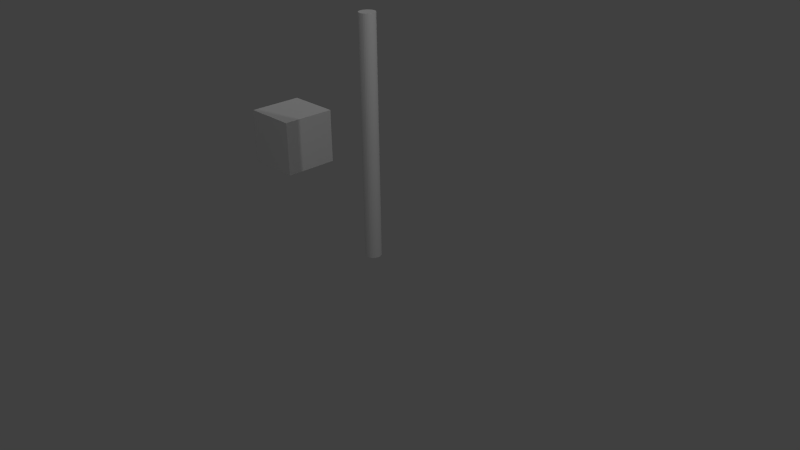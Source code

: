 # Source: testi_01.blend  (saved by Blender 2.74.0; exported with 4.5.12 LTS)
import bpy
from mathutils import Matrix  # noqa: F401  (used for matrix-valued properties, if any)

bpy.ops.wm.read_factory_settings(use_empty=True)
scene = bpy.context.scene
scene.name = 'Scene'

# ---- collections
col_collection_1 = bpy.data.collections.new('Collection 1'); scene.collection.children.link(col_collection_1)
col_collection_2 = bpy.data.collections.new('Collection 2'); scene.collection.children.link(col_collection_2)

# ---- world
world_world = bpy.data.worlds.new('World'); scene.world = world_world
world_world.color = (0.05088, 0.05088, 0.05088)
world_world.use_sun_shadow = False
world_world.sun_shadow_jitter_overblur = 0.0
world_world.cycles.sampling_method = 'MANUAL'
world_world.cycles.sample_map_resolution = 256

# ---- cameras
cam_camera = bpy.data.cameras.new('Camera')
cam_camera.clip_end = 100.0
cam_camera.lens = 35.0
cam_camera.sensor_width = 32.0
cam_camera.sensor_height = 18.0
cam_camera.ortho_scale = 7.314
cam_camera.dof.focus_distance = 0.0
cam_camera.dof.aperture_fstop = 128.0

# ---- lights
light_lamp_002 = bpy.data.lights.new('Lamp.002', 'POINT')
light_lamp_002.transmission_factor = 0.0
light_lamp_002.cutoff_distance = 30.0
light_lamp_002.energy = 100.0
light_lamp_002.shadow_buffer_clip_start = 1.001
light_lamp_002.shadow_soft_size = 0.1
light_lamp_002.shadow_maximum_resolution = 0.006
light_lamp_002.use_absolute_resolution = True
light_lamp_002.cycles.use_multiple_importance_sampling = False
light_lamp_001 = bpy.data.lights.new('Lamp.001', 'POINT')
light_lamp_001.transmission_factor = 0.0
light_lamp_001.cutoff_distance = 30.0
light_lamp_001.energy = 100.0
light_lamp_001.shadow_buffer_clip_start = 1.001
light_lamp_001.shadow_soft_size = 0.1
light_lamp_001.shadow_maximum_resolution = 0.006
light_lamp_001.use_absolute_resolution = True
light_lamp_001.cycles.use_multiple_importance_sampling = False
light_lamp = bpy.data.lights.new('Lamp', 'POINT')
light_lamp.transmission_factor = 0.0
light_lamp.cutoff_distance = 30.0
light_lamp.energy = 100.0
light_lamp.shadow_buffer_clip_start = 1.001
light_lamp.shadow_soft_size = 0.1
light_lamp.shadow_maximum_resolution = 0.006
light_lamp.use_absolute_resolution = True
light_lamp.cycles.use_multiple_importance_sampling = False

# ---- meshes
me_cube_001 = bpy.data.meshes.new('Cube.001')
me_cube_001.from_pydata([(-0.3626, -0.3626, -0.3626), (-0.3626, -0.3626, 0.3626), (-0.3626, 0.3626, -0.3626), (-0.3626, 0.3626, 0.3626), (0.3626, -0.3626, -0.3626), (0.3626, -0.3626, 0.3626), (0.3626, 0.3626, -0.3626), (0.3626, 0.3626, 0.3626)], [], [(1, 3, 2, 0), (3, 7, 6, 2), (7, 5, 4, 6), (5, 1, 0, 4), (0, 2, 6, 4), (5, 7, 3, 1)])
me_cube_001.use_remesh_preserve_volume = False
me_cube_001.use_remesh_preserve_attributes = False
me_cube_001.use_mirror_vertex_groups = False
me_cube_001.update()
me_cylinder = bpy.data.meshes.new('Cylinder')
me_cylinder.from_pydata([(4.795e-08, 0.1045, -0.000638), (4.795e-08, 0.1045, 3.107), (0.02039, 0.1025, -0.000638), (0.02039, 0.1025, 3.107), (0.03999, 0.09655, -0.000638), (0.03999, 0.09655, 3.107), (0.05806, 0.08689, -0.000638), (0.05806, 0.08689, 3.107), (0.0739, 0.0739, -0.000638), (0.0739, 0.0739, 3.107), (0.08689, 0.05806, -0.000638), (0.08689, 0.05806, 3.107), (0.09655, 0.03999, -0.000638), (0.09655, 0.03999, 3.107), (0.1025, 0.02039, -0.000638), (0.1025, 0.02039, 3.107), (0.1045, 2.931e-07, -0.000638), (0.1045, 2.931e-07, 3.107), (0.1025, -0.02039, -0.000638), (0.1025, -0.02039, 3.107), (0.09655, -0.03999, -0.000638), (0.09655, -0.03999, 3.107), (0.08689, -0.05806, -0.000638), (0.08689, -0.05806, 3.107), (0.0739, -0.0739, -0.000638), (0.0739, -0.0739, 3.107), (0.05806, -0.08689, -0.000638), (0.05806, -0.08689, 3.107), (0.03999, -0.09655, -0.000638), (0.03999, -0.09655, 3.107), (0.02039, -0.1025, -0.000638), (0.02039, -0.1025, 3.107), (1.39e-08, -0.1045, -0.000638), (1.39e-08, -0.1045, 3.107), (-0.02039, -0.1025, -0.000638), (-0.02039, -0.1025, 3.107), (-0.03999, -0.09655, -0.000638), (-0.03999, -0.09655, 3.107), (-0.05806, -0.08689, -0.000638), (-0.05806, -0.08689, 3.107), (-0.0739, -0.0739, -0.000638), (-0.0739, -0.0739, 3.107), (-0.08689, -0.05806, -0.000638), (-0.08689, -0.05806, 3.107), (-0.09655, -0.03999, -0.000638), (-0.09655, -0.03999, 3.107), (-0.1025, -0.02039, -0.000638), (-0.1025, -0.02039, 3.107), (-0.1045, 3.861e-07, -0.000638), (-0.1045, 3.861e-07, 3.107), (-0.1025, 0.02039, -0.000638), (-0.1025, 0.02039, 3.107), (-0.09655, 0.03999, -0.000638), (-0.09655, 0.03999, 3.107), (-0.08689, 0.05806, -0.000638), (-0.08689, 0.05806, 3.107), (-0.0739, 0.0739, -0.000638), (-0.0739, 0.0739, 3.107), (-0.05806, 0.08689, -0.000638), (-0.05806, 0.08689, 3.107), (-0.03999, 0.09655, -0.000638), (-0.03999, 0.09655, 3.107), (-0.02039, 0.1025, -0.000638), (-0.02039, 0.1025, 3.107), (4.795e-08, 0.1045, 0.08336), (4.795e-08, 0.1045, 0.1674), (4.795e-08, 0.1045, 0.2514), (4.795e-08, 0.1045, 0.3354), (4.795e-08, 0.1045, 0.4194), (4.795e-08, 0.1045, 0.5034), (4.795e-08, 0.1045, 0.5874), (4.795e-08, 0.1045, 0.6714), (4.795e-08, 0.1045, 0.7554), (4.795e-08, 0.1045, 0.8394), (4.795e-08, 0.1045, 0.9234), (4.795e-08, 0.1045, 1.007), (4.795e-08, 0.1045, 1.091), (4.795e-08, 0.1045, 1.175), (4.795e-08, 0.1045, 1.259), (4.795e-08, 0.1045, 1.343), (4.795e-08, 0.1045, 1.427), (4.795e-08, 0.1045, 1.511), (4.795e-08, 0.1045, 1.595), (4.795e-08, 0.1045, 1.679), (4.795e-08, 0.1045, 1.763), (4.795e-08, 0.1045, 1.847), (4.795e-08, 0.1045, 1.931), (4.795e-08, 0.1045, 2.015), (4.795e-08, 0.1045, 2.099), (4.795e-08, 0.1045, 2.183), (4.795e-08, 0.1045, 2.267), (4.795e-08, 0.1045, 2.351), (4.795e-08, 0.1045, 2.435), (4.795e-08, 0.1045, 2.519), (4.795e-08, 0.1045, 2.603), (4.795e-08, 0.1045, 2.687), (4.795e-08, 0.1045, 2.771), (4.795e-08, 0.1045, 2.855), (4.795e-08, 0.1045, 2.939), (4.795e-08, 0.1045, 3.023), (0.02039, 0.1025, 3.023), (0.02039, 0.1025, 2.939), (0.02039, 0.1025, 2.855), (0.02039, 0.1025, 2.771), (0.02039, 0.1025, 2.687), (0.02039, 0.1025, 2.603), (0.02039, 0.1025, 2.519), (0.02039, 0.1025, 2.435), (0.02039, 0.1025, 2.351), (0.02039, 0.1025, 2.267), (0.02039, 0.1025, 2.183), (0.02039, 0.1025, 2.099), (0.02039, 0.1025, 2.015), (0.02039, 0.1025, 1.931), (0.02039, 0.1025, 1.847), (0.02039, 0.1025, 1.763), (0.02039, 0.1025, 1.679), (0.02039, 0.1025, 1.595), (0.02039, 0.1025, 1.511), (0.02039, 0.1025, 1.427), (0.02039, 0.1025, 1.343), (0.02039, 0.1025, 1.259), (0.02039, 0.1025, 1.175), (0.02039, 0.1025, 1.091), (0.02039, 0.1025, 1.007), (0.02039, 0.1025, 0.9234), (0.02039, 0.1025, 0.8394), (0.02039, 0.1025, 0.7554), (0.02039, 0.1025, 0.6714), (0.02039, 0.1025, 0.5874), (0.02039, 0.1025, 0.5034), (0.02039, 0.1025, 0.4194), (0.02039, 0.1025, 0.3354), (0.02039, 0.1025, 0.2514), (0.02039, 0.1025, 0.1674), (0.02039, 0.1025, 0.08336), (0.03999, 0.09655, 3.023), (0.03999, 0.09655, 2.939), (0.03999, 0.09655, 2.855), (0.03999, 0.09655, 2.771), (0.03999, 0.09655, 2.687), (0.03999, 0.09655, 2.603), (0.03999, 0.09655, 2.519), (0.03999, 0.09655, 2.435), (0.03999, 0.09655, 2.351), (0.03999, 0.09655, 2.267), (0.03999, 0.09655, 2.183), (0.03999, 0.09655, 2.099), (0.03999, 0.09655, 2.015), (0.03999, 0.09655, 1.931), (0.03999, 0.09655, 1.847), (0.03999, 0.09655, 1.763), (0.03999, 0.09655, 1.679), (0.03999, 0.09655, 1.595), (0.03999, 0.09655, 1.511), (0.03999, 0.09655, 1.427), (0.03999, 0.09655, 1.343), (0.03999, 0.09655, 1.259), (0.03999, 0.09655, 1.175), (0.03999, 0.09655, 1.091), (0.03999, 0.09655, 1.007), (0.03999, 0.09655, 0.9234), (0.03999, 0.09655, 0.8394), (0.03999, 0.09655, 0.7554), (0.03999, 0.09655, 0.6714), (0.03999, 0.09655, 0.5874), (0.03999, 0.09655, 0.5034), (0.03999, 0.09655, 0.4194), (0.03999, 0.09655, 0.3354), (0.03999, 0.09655, 0.2514), (0.03999, 0.09655, 0.1674), (0.03999, 0.09655, 0.08336), (0.05806, 0.08689, 3.023), (0.05806, 0.08689, 2.939), (0.05806, 0.08689, 2.855), (0.05806, 0.08689, 2.771), (0.05806, 0.08689, 2.687), (0.05806, 0.08689, 2.603), (0.05806, 0.08689, 2.519), (0.05806, 0.08689, 2.435), (0.05806, 0.08689, 2.351), (0.05806, 0.08689, 2.267), (0.05806, 0.08689, 2.183), (0.05806, 0.08689, 2.099), (0.05806, 0.08689, 2.015), (0.05806, 0.08689, 1.931), (0.05806, 0.08689, 1.847), (0.05806, 0.08689, 1.763), (0.05806, 0.08689, 1.679), (0.05806, 0.08689, 1.595), (0.05806, 0.08689, 1.511), (0.05806, 0.08689, 1.427), (0.05806, 0.08689, 1.343), (0.05806, 0.08689, 1.259), (0.05806, 0.08689, 1.175), (0.05806, 0.08689, 1.091), (0.05806, 0.08689, 1.007), (0.05806, 0.08689, 0.9234), (0.05806, 0.08689, 0.8394), (0.05806, 0.08689, 0.7554), (0.05806, 0.08689, 0.6714), (0.05806, 0.08689, 0.5874), (0.05806, 0.08689, 0.5034), (0.05806, 0.08689, 0.4194), (0.05806, 0.08689, 0.3354), (0.05806, 0.08689, 0.2514), (0.05806, 0.08689, 0.1674), (0.05806, 0.08689, 0.08336), (0.0739, 0.0739, 3.023), (0.0739, 0.0739, 2.939), (0.0739, 0.0739, 2.855), (0.0739, 0.0739, 2.771), (0.0739, 0.0739, 2.687), (0.0739, 0.0739, 2.603), (0.0739, 0.0739, 2.519), (0.0739, 0.0739, 2.435), (0.0739, 0.0739, 2.351), (0.0739, 0.0739, 2.267), (0.0739, 0.0739, 2.183), (0.0739, 0.0739, 2.099), (0.0739, 0.0739, 2.015), (0.0739, 0.0739, 1.931), (0.0739, 0.0739, 1.847), (0.0739, 0.0739, 1.763), (0.0739, 0.0739, 1.679), (0.0739, 0.0739, 1.595), (0.0739, 0.0739, 1.511), (0.0739, 0.0739, 1.427), (0.0739, 0.0739, 1.343), (0.0739, 0.0739, 1.259), (0.0739, 0.0739, 1.175), (0.0739, 0.0739, 1.091), (0.0739, 0.0739, 1.007), (0.0739, 0.0739, 0.9234), (0.0739, 0.0739, 0.8394), (0.0739, 0.0739, 0.7554), (0.0739, 0.0739, 0.6714), (0.0739, 0.0739, 0.5874), (0.0739, 0.0739, 0.5034), (0.0739, 0.0739, 0.4194), (0.0739, 0.0739, 0.3354), (0.0739, 0.0739, 0.2514), (0.0739, 0.0739, 0.1674), (0.0739, 0.0739, 0.08336), (0.08689, 0.05806, 3.023), (0.08689, 0.05806, 2.939), (0.08689, 0.05806, 2.855), (0.08689, 0.05806, 2.771), (0.08689, 0.05806, 2.687), (0.08689, 0.05806, 2.603), (0.08689, 0.05806, 2.519), (0.08689, 0.05806, 2.435), (0.08689, 0.05806, 2.351), (0.08689, 0.05806, 2.267), (0.08689, 0.05806, 2.183), (0.08689, 0.05806, 2.099), (0.08689, 0.05806, 2.015), (0.08689, 0.05806, 1.931), (0.08689, 0.05806, 1.847), (0.08689, 0.05806, 1.763), (0.08689, 0.05806, 1.679), (0.08689, 0.05806, 1.595), (0.08689, 0.05806, 1.511), (0.08689, 0.05806, 1.427), (0.08689, 0.05806, 1.343), (0.08689, 0.05806, 1.259), (0.08689, 0.05806, 1.175), (0.08689, 0.05806, 1.091), (0.08689, 0.05806, 1.007), (0.08689, 0.05806, 0.9234), (0.08689, 0.05806, 0.8394), (0.08689, 0.05806, 0.7554), (0.08689, 0.05806, 0.6714), (0.08689, 0.05806, 0.5874), (0.08689, 0.05806, 0.5034), (0.08689, 0.05806, 0.4194), (0.08689, 0.05806, 0.3354), (0.08689, 0.05806, 0.2514), (0.08689, 0.05806, 0.1674), (0.08689, 0.05806, 0.08336), (0.09655, 0.03999, 3.023), (0.09655, 0.03999, 2.939), (0.09655, 0.03999, 2.855), (0.09655, 0.03999, 2.771), (0.09655, 0.03999, 2.687), (0.09655, 0.03999, 2.603), (0.09655, 0.03999, 2.519), (0.09655, 0.03999, 2.435), (0.09655, 0.03999, 2.351), (0.09655, 0.03999, 2.267), (0.09655, 0.03999, 2.183), (0.09655, 0.03999, 2.099), (0.09655, 0.03999, 2.015), (0.09655, 0.03999, 1.931), (0.09655, 0.03999, 1.847), (0.09655, 0.03999, 1.763), (0.09655, 0.03999, 1.679), (0.09655, 0.03999, 1.595), (0.09655, 0.03999, 1.511), (0.09655, 0.03999, 1.427), (0.09655, 0.03999, 1.343), (0.09655, 0.03999, 1.259), (0.09655, 0.03999, 1.175), (0.09655, 0.03999, 1.091), (0.09655, 0.03999, 1.007), (0.09655, 0.03999, 0.9234), (0.09655, 0.03999, 0.8394), (0.09655, 0.03999, 0.7554), (0.09655, 0.03999, 0.6714), (0.09655, 0.03999, 0.5874), (0.09655, 0.03999, 0.5034), (0.09655, 0.03999, 0.4194), (0.09655, 0.03999, 0.3354), (0.09655, 0.03999, 0.2514), (0.09655, 0.03999, 0.1674), (0.09655, 0.03999, 0.08336), (0.1025, 0.02039, 3.023), (0.1025, 0.02039, 2.939), (0.1025, 0.02039, 2.855), (0.1025, 0.02039, 2.771), (0.1025, 0.02039, 2.687), (0.1025, 0.02039, 2.603), (0.1025, 0.02039, 2.519), (0.1025, 0.02039, 2.435), (0.1025, 0.02039, 2.351), (0.1025, 0.02039, 2.267), (0.1025, 0.02039, 2.183), (0.1025, 0.02039, 2.099), (0.1025, 0.02039, 2.015), (0.1025, 0.02039, 1.931), (0.1025, 0.02039, 1.847), (0.1025, 0.02039, 1.763), (0.1025, 0.02039, 1.679), (0.1025, 0.02039, 1.595), (0.1025, 0.02039, 1.511), (0.1025, 0.02039, 1.427), (0.1025, 0.02039, 1.343), (0.1025, 0.02039, 1.259), (0.1025, 0.02039, 1.175), (0.1025, 0.02039, 1.091), (0.1025, 0.02039, 1.007), (0.1025, 0.02039, 0.9234), (0.1025, 0.02039, 0.8394), (0.1025, 0.02039, 0.7554), (0.1025, 0.02039, 0.6714), (0.1025, 0.02039, 0.5874), (0.1025, 0.02039, 0.5034), (0.1025, 0.02039, 0.4194), (0.1025, 0.02039, 0.3354), (0.1025, 0.02039, 0.2514), (0.1025, 0.02039, 0.1674), (0.1025, 0.02039, 0.08336), (0.1045, 2.931e-07, 3.023), (0.1045, 2.931e-07, 2.939), (0.1045, 2.931e-07, 2.855), (0.1045, 2.931e-07, 2.771), (0.1045, 2.931e-07, 2.687), (0.1045, 2.931e-07, 2.603), (0.1045, 2.931e-07, 2.519), (0.1045, 2.931e-07, 2.435), (0.1045, 2.931e-07, 2.351), (0.1045, 2.931e-07, 2.267), (0.1045, 2.931e-07, 2.183), (0.1045, 2.931e-07, 2.099), (0.1045, 2.931e-07, 2.015), (0.1045, 2.931e-07, 1.931), (0.1045, 2.931e-07, 1.847), (0.1045, 2.931e-07, 1.763), (0.1045, 2.931e-07, 1.679), (0.1045, 2.931e-07, 1.595), (0.1045, 2.931e-07, 1.511), (0.1045, 2.931e-07, 1.427), (0.1045, 2.931e-07, 1.343), (0.1045, 2.931e-07, 1.259), (0.1045, 2.931e-07, 1.175), (0.1045, 2.931e-07, 1.091), (0.1045, 2.931e-07, 1.007), (0.1045, 2.931e-07, 0.9234), (0.1045, 2.931e-07, 0.8394), (0.1045, 2.931e-07, 0.7554), (0.1045, 2.931e-07, 0.6714), (0.1045, 2.931e-07, 0.5874), (0.1045, 2.931e-07, 0.5034), (0.1045, 2.931e-07, 0.4194), (0.1045, 2.931e-07, 0.3354), (0.1045, 2.931e-07, 0.2514), (0.1045, 2.931e-07, 0.1674), (0.1045, 2.931e-07, 0.08336), (0.1025, -0.02039, 3.023), (0.1025, -0.02039, 2.939), (0.1025, -0.02039, 2.855), (0.1025, -0.02039, 2.771), (0.1025, -0.02039, 2.687), (0.1025, -0.02039, 2.603), (0.1025, -0.02039, 2.519), (0.1025, -0.02039, 2.435), (0.1025, -0.02039, 2.351), (0.1025, -0.02039, 2.267), (0.1025, -0.02039, 2.183), (0.1025, -0.02039, 2.099), (0.1025, -0.02039, 2.015), (0.1025, -0.02039, 1.931), (0.1025, -0.02039, 1.847), (0.1025, -0.02039, 1.763), (0.1025, -0.02039, 1.679), (0.1025, -0.02039, 1.595), (0.1025, -0.02039, 1.511), (0.1025, -0.02039, 1.427), (0.1025, -0.02039, 1.343), (0.1025, -0.02039, 1.259), (0.1025, -0.02039, 1.175), (0.1025, -0.02039, 1.091), (0.1025, -0.02039, 1.007), (0.1025, -0.02039, 0.9234), (0.1025, -0.02039, 0.8394), (0.1025, -0.02039, 0.7554), (0.1025, -0.02039, 0.6714), (0.1025, -0.02039, 0.5874), (0.1025, -0.02039, 0.5034), (0.1025, -0.02039, 0.4194), (0.1025, -0.02039, 0.3354), (0.1025, -0.02039, 0.2514), (0.1025, -0.02039, 0.1674), (0.1025, -0.02039, 0.08336), (0.09655, -0.03999, 3.023), (0.09655, -0.03999, 2.939), (0.09655, -0.03999, 2.855), (0.09655, -0.03999, 2.771), (0.09655, -0.03999, 2.687), (0.09655, -0.03999, 2.603), (0.09655, -0.03999, 2.519), (0.09655, -0.03999, 2.435), (0.09655, -0.03999, 2.351), (0.09655, -0.03999, 2.267), (0.09655, -0.03999, 2.183), (0.09655, -0.03999, 2.099), (0.09655, -0.03999, 2.015), (0.09655, -0.03999, 1.931), (0.09655, -0.03999, 1.847), (0.09655, -0.03999, 1.763), (0.09655, -0.03999, 1.679), (0.09655, -0.03999, 1.595), (0.09655, -0.03999, 1.511), (0.09655, -0.03999, 1.427), (0.09655, -0.03999, 1.343), (0.09655, -0.03999, 1.259), (0.09655, -0.03999, 1.175), (0.09655, -0.03999, 1.091), (0.09655, -0.03999, 1.007), (0.09655, -0.03999, 0.9234), (0.09655, -0.03999, 0.8394), (0.09655, -0.03999, 0.7554), (0.09655, -0.03999, 0.6714), (0.09655, -0.03999, 0.5874), (0.09655, -0.03999, 0.5034), (0.09655, -0.03999, 0.4194), (0.09655, -0.03999, 0.3354), (0.09655, -0.03999, 0.2514), (0.09655, -0.03999, 0.1674), (0.09655, -0.03999, 0.08336), (0.08689, -0.05806, 3.023), (0.08689, -0.05806, 2.939), (0.08689, -0.05806, 2.855), (0.08689, -0.05806, 2.771), (0.08689, -0.05806, 2.687), (0.08689, -0.05806, 2.603), (0.08689, -0.05806, 2.519), (0.08689, -0.05806, 2.435), (0.08689, -0.05806, 2.351), (0.08689, -0.05806, 2.267), (0.08689, -0.05806, 2.183), (0.08689, -0.05806, 2.099), (0.08689, -0.05806, 2.015), (0.08689, -0.05806, 1.931), (0.08689, -0.05806, 1.847), (0.08689, -0.05806, 1.763), (0.08689, -0.05806, 1.679), (0.08689, -0.05806, 1.595), (0.08689, -0.05806, 1.511), (0.08689, -0.05806, 1.427), (0.08689, -0.05806, 1.343), (0.08689, -0.05806, 1.259), (0.08689, -0.05806, 1.175), (0.08689, -0.05806, 1.091), (0.08689, -0.05806, 1.007), (0.08689, -0.05806, 0.9234), (0.08689, -0.05806, 0.8394), (0.08689, -0.05806, 0.7554), (0.08689, -0.05806, 0.6714), (0.08689, -0.05806, 0.5874), (0.08689, -0.05806, 0.5034), (0.08689, -0.05806, 0.4194), (0.08689, -0.05806, 0.3354), (0.08689, -0.05806, 0.2514), (0.08689, -0.05806, 0.1674), (0.08689, -0.05806, 0.08336), (0.0739, -0.0739, 3.023), (0.0739, -0.0739, 2.939), (0.0739, -0.0739, 2.855), (0.0739, -0.0739, 2.771), (0.0739, -0.0739, 2.687), (0.0739, -0.0739, 2.603), (0.0739, -0.0739, 2.519), (0.0739, -0.0739, 2.435), (0.0739, -0.0739, 2.351), (0.0739, -0.0739, 2.267), (0.0739, -0.0739, 2.183), (0.0739, -0.0739, 2.099), (0.0739, -0.0739, 2.015), (0.0739, -0.0739, 1.931), (0.0739, -0.0739, 1.847), (0.0739, -0.0739, 1.763), (0.0739, -0.0739, 1.679), (0.0739, -0.0739, 1.595), (0.0739, -0.0739, 1.511), (0.0739, -0.0739, 1.427), (0.0739, -0.0739, 1.343), (0.0739, -0.0739, 1.259), (0.0739, -0.0739, 1.175), (0.0739, -0.0739, 1.091), (0.0739, -0.0739, 1.007), (0.0739, -0.0739, 0.9234), (0.0739, -0.0739, 0.8394), (0.0739, -0.0739, 0.7554), (0.0739, -0.0739, 0.6714), (0.0739, -0.0739, 0.5874), (0.0739, -0.0739, 0.5034), (0.0739, -0.0739, 0.4194), (0.0739, -0.0739, 0.3354), (0.0739, -0.0739, 0.2514), (0.0739, -0.0739, 0.1674), (0.0739, -0.0739, 0.08336), (0.05806, -0.08689, 3.023), (0.05806, -0.08689, 2.939), (0.05806, -0.08689, 2.855), (0.05806, -0.08689, 2.771), (0.05806, -0.08689, 2.687), (0.05806, -0.08689, 2.603), (0.05806, -0.08689, 2.519), (0.05806, -0.08689, 2.435), (0.05806, -0.08689, 2.351), (0.05806, -0.08689, 2.267), (0.05806, -0.08689, 2.183), (0.05806, -0.08689, 2.099), (0.05806, -0.08689, 2.015), (0.05806, -0.08689, 1.931), (0.05806, -0.08689, 1.847), (0.05806, -0.08689, 1.763), (0.05806, -0.08689, 1.679), (0.05806, -0.08689, 1.595), (0.05806, -0.08689, 1.511), (0.05806, -0.08689, 1.427), (0.05806, -0.08689, 1.343), (0.05806, -0.08689, 1.259), (0.05806, -0.08689, 1.175), (0.05806, -0.08689, 1.091), (0.05806, -0.08689, 1.007), (0.05806, -0.08689, 0.9234), (0.05806, -0.08689, 0.8394), (0.05806, -0.08689, 0.7554), (0.05806, -0.08689, 0.6714), (0.05806, -0.08689, 0.5874), (0.05806, -0.08689, 0.5034), (0.05806, -0.08689, 0.4194), (0.05806, -0.08689, 0.3354), (0.05806, -0.08689, 0.2514), (0.05806, -0.08689, 0.1674), (0.05806, -0.08689, 0.08336), (0.03999, -0.09655, 3.023), (0.03999, -0.09655, 2.939), (0.03999, -0.09655, 2.855), (0.03999, -0.09655, 2.771), (0.03999, -0.09655, 2.687), (0.03999, -0.09655, 2.603), (0.03999, -0.09655, 2.519), (0.03999, -0.09655, 2.435), (0.03999, -0.09655, 2.351), (0.03999, -0.09655, 2.267), (0.03999, -0.09655, 2.183), (0.03999, -0.09655, 2.099), (0.03999, -0.09655, 2.015), (0.03999, -0.09655, 1.931), (0.03999, -0.09655, 1.847), (0.03999, -0.09655, 1.763), (0.03999, -0.09655, 1.679), (0.03999, -0.09655, 1.595), (0.03999, -0.09655, 1.511), (0.03999, -0.09655, 1.427), (0.03999, -0.09655, 1.343), (0.03999, -0.09655, 1.259), (0.03999, -0.09655, 1.175), (0.03999, -0.09655, 1.091), (0.03999, -0.09655, 1.007), (0.03999, -0.09655, 0.9234), (0.03999, -0.09655, 0.8394), (0.03999, -0.09655, 0.7554), (0.03999, -0.09655, 0.6714), (0.03999, -0.09655, 0.5874), (0.03999, -0.09655, 0.5034), (0.03999, -0.09655, 0.4194), (0.03999, -0.09655, 0.3354), (0.03999, -0.09655, 0.2514), (0.03999, -0.09655, 0.1674), (0.03999, -0.09655, 0.08336), (0.02039, -0.1025, 3.023), (0.02039, -0.1025, 2.939), (0.02039, -0.1025, 2.855), (0.02039, -0.1025, 2.771), (0.02039, -0.1025, 2.687), (0.02039, -0.1025, 2.603), (0.02039, -0.1025, 2.519), (0.02039, -0.1025, 2.435), (0.02039, -0.1025, 2.351), (0.02039, -0.1025, 2.267), (0.02039, -0.1025, 2.183), (0.02039, -0.1025, 2.099), (0.02039, -0.1025, 2.015), (0.02039, -0.1025, 1.931), (0.02039, -0.1025, 1.847), (0.02039, -0.1025, 1.763), (0.02039, -0.1025, 1.679), (0.02039, -0.1025, 1.595), (0.02039, -0.1025, 1.511), (0.02039, -0.1025, 1.427), (0.02039, -0.1025, 1.343), (0.02039, -0.1025, 1.259), (0.02039, -0.1025, 1.175), (0.02039, -0.1025, 1.091), (0.02039, -0.1025, 1.007), (0.02039, -0.1025, 0.9234), (0.02039, -0.1025, 0.8394), (0.02039, -0.1025, 0.7554), (0.02039, -0.1025, 0.6714), (0.02039, -0.1025, 0.5874), (0.02039, -0.1025, 0.5034), (0.02039, -0.1025, 0.4194), (0.02039, -0.1025, 0.3354), (0.02039, -0.1025, 0.2514), (0.02039, -0.1025, 0.1674), (0.02039, -0.1025, 0.08336), (1.39e-08, -0.1045, 3.023), (1.39e-08, -0.1045, 2.939), (1.39e-08, -0.1045, 2.855), (1.39e-08, -0.1045, 2.771), (1.39e-08, -0.1045, 2.687), (1.39e-08, -0.1045, 2.603), (1.39e-08, -0.1045, 2.519), (1.39e-08, -0.1045, 2.435), (1.39e-08, -0.1045, 2.351), (1.39e-08, -0.1045, 2.267), (1.39e-08, -0.1045, 2.183), (1.39e-08, -0.1045, 2.099), (1.39e-08, -0.1045, 2.015), (1.39e-08, -0.1045, 1.931), (1.39e-08, -0.1045, 1.847), (1.39e-08, -0.1045, 1.763), (1.39e-08, -0.1045, 1.679), (1.39e-08, -0.1045, 1.595), (1.39e-08, -0.1045, 1.511), (1.39e-08, -0.1045, 1.427), (1.39e-08, -0.1045, 1.343), (1.39e-08, -0.1045, 1.259), (1.39e-08, -0.1045, 1.175), (1.39e-08, -0.1045, 1.091), (1.39e-08, -0.1045, 1.007), (1.39e-08, -0.1045, 0.9234), (1.39e-08, -0.1045, 0.8394), (1.39e-08, -0.1045, 0.7554), (1.39e-08, -0.1045, 0.6714), (1.39e-08, -0.1045, 0.5874), (1.39e-08, -0.1045, 0.5034), (1.39e-08, -0.1045, 0.4194), (1.39e-08, -0.1045, 0.3354), (1.39e-08, -0.1045, 0.2514), (1.39e-08, -0.1045, 0.1674), (1.39e-08, -0.1045, 0.08336), (-0.02039, -0.1025, 3.023), (-0.02039, -0.1025, 2.939), (-0.02039, -0.1025, 2.855), (-0.02039, -0.1025, 2.771), (-0.02039, -0.1025, 2.687), (-0.02039, -0.1025, 2.603), (-0.02039, -0.1025, 2.519), (-0.02039, -0.1025, 2.435), (-0.02039, -0.1025, 2.351), (-0.02039, -0.1025, 2.267), (-0.02039, -0.1025, 2.183), (-0.02039, -0.1025, 2.099), (-0.02039, -0.1025, 2.015), (-0.02039, -0.1025, 1.931), (-0.02039, -0.1025, 1.847), (-0.02039, -0.1025, 1.763), (-0.02039, -0.1025, 1.679), (-0.02039, -0.1025, 1.595), (-0.02039, -0.1025, 1.511), (-0.02039, -0.1025, 1.427), (-0.02039, -0.1025, 1.343), (-0.02039, -0.1025, 1.259), (-0.02039, -0.1025, 1.175), (-0.02039, -0.1025, 1.091), (-0.02039, -0.1025, 1.007), (-0.02039, -0.1025, 0.9234), (-0.02039, -0.1025, 0.8394), (-0.02039, -0.1025, 0.7554), (-0.02039, -0.1025, 0.6714), (-0.02039, -0.1025, 0.5874), (-0.02039, -0.1025, 0.5034), (-0.02039, -0.1025, 0.4194), (-0.02039, -0.1025, 0.3354), (-0.02039, -0.1025, 0.2514), (-0.02039, -0.1025, 0.1674), (-0.02039, -0.1025, 0.08336), (-0.03999, -0.09655, 3.023), (-0.03999, -0.09655, 2.939), (-0.03999, -0.09655, 2.855), (-0.03999, -0.09655, 2.771), (-0.03999, -0.09655, 2.687), (-0.03999, -0.09655, 2.603), (-0.03999, -0.09655, 2.519), (-0.03999, -0.09655, 2.435), (-0.03999, -0.09655, 2.351), (-0.03999, -0.09655, 2.267), (-0.03999, -0.09655, 2.183), (-0.03999, -0.09655, 2.099), (-0.03999, -0.09655, 2.015), (-0.03999, -0.09655, 1.931), (-0.03999, -0.09655, 1.847), (-0.03999, -0.09655, 1.763), (-0.03999, -0.09655, 1.679), (-0.03999, -0.09655, 1.595), (-0.03999, -0.09655, 1.511), (-0.03999, -0.09655, 1.427), (-0.03999, -0.09655, 1.343), (-0.03999, -0.09655, 1.259), (-0.03999, -0.09655, 1.175), (-0.03999, -0.09655, 1.091), (-0.03999, -0.09655, 1.007), (-0.03999, -0.09655, 0.9234), (-0.03999, -0.09655, 0.8394), (-0.03999, -0.09655, 0.7554), (-0.03999, -0.09655, 0.6714), (-0.03999, -0.09655, 0.5874), (-0.03999, -0.09655, 0.5034), (-0.03999, -0.09655, 0.4194), (-0.03999, -0.09655, 0.3354), (-0.03999, -0.09655, 0.2514), (-0.03999, -0.09655, 0.1674), (-0.03999, -0.09655, 0.08336), (-0.05806, -0.08689, 3.023), (-0.05806, -0.08689, 2.939), (-0.05806, -0.08689, 2.855), (-0.05806, -0.08689, 2.771), (-0.05806, -0.08689, 2.687), (-0.05806, -0.08689, 2.603), (-0.05806, -0.08689, 2.519), (-0.05806, -0.08689, 2.435), (-0.05806, -0.08689, 2.351), (-0.05806, -0.08689, 2.267), (-0.05806, -0.08689, 2.183), (-0.05806, -0.08689, 2.099), (-0.05806, -0.08689, 2.015), (-0.05806, -0.08689, 1.931), (-0.05806, -0.08689, 1.847), (-0.05806, -0.08689, 1.763), (-0.05806, -0.08689, 1.679), (-0.05806, -0.08689, 1.595), (-0.05806, -0.08689, 1.511), (-0.05806, -0.08689, 1.427), (-0.05806, -0.08689, 1.343), (-0.05806, -0.08689, 1.259), (-0.05806, -0.08689, 1.175), (-0.05806, -0.08689, 1.091), (-0.05806, -0.08689, 1.007), (-0.05806, -0.08689, 0.9234), (-0.05806, -0.08689, 0.8394), (-0.05806, -0.08689, 0.7554), (-0.05806, -0.08689, 0.6714), (-0.05806, -0.08689, 0.5874), (-0.05806, -0.08689, 0.5034), (-0.05806, -0.08689, 0.4194), (-0.05806, -0.08689, 0.3354), (-0.05806, -0.08689, 0.2514), (-0.05806, -0.08689, 0.1674), (-0.05806, -0.08689, 0.08336), (-0.0739, -0.0739, 3.023), (-0.0739, -0.0739, 2.939), (-0.0739, -0.0739, 2.855), (-0.0739, -0.0739, 2.771), (-0.0739, -0.0739, 2.687), (-0.0739, -0.0739, 2.603), (-0.0739, -0.0739, 2.519), (-0.0739, -0.0739, 2.435), (-0.0739, -0.0739, 2.351), (-0.0739, -0.0739, 2.267), (-0.0739, -0.0739, 2.183), (-0.0739, -0.0739, 2.099), (-0.0739, -0.0739, 2.015), (-0.0739, -0.0739, 1.931), (-0.0739, -0.0739, 1.847), (-0.0739, -0.0739, 1.763), (-0.0739, -0.0739, 1.679), (-0.0739, -0.0739, 1.595), (-0.0739, -0.0739, 1.511), (-0.0739, -0.0739, 1.427), (-0.0739, -0.0739, 1.343), (-0.0739, -0.0739, 1.259), (-0.0739, -0.0739, 1.175), (-0.0739, -0.0739, 1.091), (-0.0739, -0.0739, 1.007), (-0.0739, -0.0739, 0.9234), (-0.0739, -0.0739, 0.8394), (-0.0739, -0.0739, 0.7554), (-0.0739, -0.0739, 0.6714), (-0.0739, -0.0739, 0.5874), (-0.0739, -0.0739, 0.5034), (-0.0739, -0.0739, 0.4194), (-0.0739, -0.0739, 0.3354), (-0.0739, -0.0739, 0.2514), (-0.0739, -0.0739, 0.1674), (-0.0739, -0.0739, 0.08336), (-0.08689, -0.05806, 3.023), (-0.08689, -0.05806, 2.939), (-0.08689, -0.05806, 2.855), (-0.08689, -0.05806, 2.771), (-0.08689, -0.05806, 2.687), (-0.08689, -0.05806, 2.603), (-0.08689, -0.05806, 2.519), (-0.08689, -0.05806, 2.435), (-0.08689, -0.05806, 2.351), (-0.08689, -0.05806, 2.267), (-0.08689, -0.05806, 2.183), (-0.08689, -0.05806, 2.099), (-0.08689, -0.05806, 2.015), (-0.08689, -0.05806, 1.931), (-0.08689, -0.05806, 1.847), (-0.08689, -0.05806, 1.763), (-0.08689, -0.05806, 1.679), (-0.08689, -0.05806, 1.595), (-0.08689, -0.05806, 1.511), (-0.08689, -0.05806, 1.427), (-0.08689, -0.05806, 1.343), (-0.08689, -0.05806, 1.259), (-0.08689, -0.05806, 1.175), (-0.08689, -0.05806, 1.091), (-0.08689, -0.05806, 1.007), (-0.08689, -0.05806, 0.9234), (-0.08689, -0.05806, 0.8394), (-0.08689, -0.05806, 0.7554), (-0.08689, -0.05806, 0.6714), (-0.08689, -0.05806, 0.5874), (-0.08689, -0.05806, 0.5034), (-0.08689, -0.05806, 0.4194), (-0.08689, -0.05806, 0.3354), (-0.08689, -0.05806, 0.2514), (-0.08689, -0.05806, 0.1674), (-0.08689, -0.05806, 0.08336), (-0.09655, -0.03999, 3.023), (-0.09655, -0.03999, 2.939), (-0.09655, -0.03999, 2.855), (-0.09655, -0.03999, 2.771), (-0.09655, -0.03999, 2.687), (-0.09655, -0.03999, 2.603), (-0.09655, -0.03999, 2.519), (-0.09655, -0.03999, 2.435), (-0.09655, -0.03999, 2.351), (-0.09655, -0.03999, 2.267), (-0.09655, -0.03999, 2.183), (-0.09655, -0.03999, 2.099), (-0.09655, -0.03999, 2.015), (-0.09655, -0.03999, 1.931), (-0.09655, -0.03999, 1.847), (-0.09655, -0.03999, 1.763), (-0.09655, -0.03999, 1.679), (-0.09655, -0.03999, 1.595), (-0.09655, -0.03999, 1.511), (-0.09655, -0.03999, 1.427), (-0.09655, -0.03999, 1.343), (-0.09655, -0.03999, 1.259), (-0.09655, -0.03999, 1.175), (-0.09655, -0.03999, 1.091), (-0.09655, -0.03999, 1.007), (-0.09655, -0.03999, 0.9234), (-0.09655, -0.03999, 0.8394), (-0.09655, -0.03999, 0.7554), (-0.09655, -0.03999, 0.6714), (-0.09655, -0.03999, 0.5874), (-0.09655, -0.03999, 0.5034), (-0.09655, -0.03999, 0.4194), (-0.09655, -0.03999, 0.3354), (-0.09655, -0.03999, 0.2514), (-0.09655, -0.03999, 0.1674), (-0.09655, -0.03999, 0.08336), (-0.1025, -0.02039, 3.023), (-0.1025, -0.02039, 2.939), (-0.1025, -0.02039, 2.855), (-0.1025, -0.02039, 2.771), (-0.1025, -0.02039, 2.687), (-0.1025, -0.02039, 2.603), (-0.1025, -0.02039, 2.519), (-0.1025, -0.02039, 2.435), (-0.1025, -0.02039, 2.351), (-0.1025, -0.02039, 2.267), (-0.1025, -0.02039, 2.183), (-0.1025, -0.02039, 2.099), (-0.1025, -0.02039, 2.015), (-0.1025, -0.02039, 1.931), (-0.1025, -0.02039, 1.847), (-0.1025, -0.02039, 1.763), (-0.1025, -0.02039, 1.679), (-0.1025, -0.02039, 1.595), (-0.1025, -0.02039, 1.511), (-0.1025, -0.02039, 1.427), (-0.1025, -0.02039, 1.343), (-0.1025, -0.02039, 1.259), (-0.1025, -0.02039, 1.175), (-0.1025, -0.02039, 1.091), (-0.1025, -0.02039, 1.007), (-0.1025, -0.02039, 0.9234), (-0.1025, -0.02039, 0.8394), (-0.1025, -0.02039, 0.7554), (-0.1025, -0.02039, 0.6714), (-0.1025, -0.02039, 0.5874), (-0.1025, -0.02039, 0.5034), (-0.1025, -0.02039, 0.4194), (-0.1025, -0.02039, 0.3354), (-0.1025, -0.02039, 0.2514), (-0.1025, -0.02039, 0.1674), (-0.1025, -0.02039, 0.08336), (-0.1045, 3.861e-07, 3.023), (-0.1045, 3.861e-07, 2.939), (-0.1045, 3.861e-07, 2.855), (-0.1045, 3.861e-07, 2.771), (-0.1045, 3.861e-07, 2.687), (-0.1045, 3.861e-07, 2.603), (-0.1045, 3.861e-07, 2.519), (-0.1045, 3.861e-07, 2.435), (-0.1045, 3.861e-07, 2.351), (-0.1045, 3.861e-07, 2.267), (-0.1045, 3.861e-07, 2.183), (-0.1045, 3.861e-07, 2.099), (-0.1045, 3.861e-07, 2.015), (-0.1045, 3.861e-07, 1.931), (-0.1045, 3.861e-07, 1.847), (-0.1045, 3.861e-07, 1.763), (-0.1045, 3.861e-07, 1.679), (-0.1045, 3.861e-07, 1.595), (-0.1045, 3.861e-07, 1.511), (-0.1045, 3.861e-07, 1.427), (-0.1045, 3.861e-07, 1.343), (-0.1045, 3.861e-07, 1.259), (-0.1045, 3.861e-07, 1.175), (-0.1045, 3.861e-07, 1.091), (-0.1045, 3.861e-07, 1.007), (-0.1045, 3.861e-07, 0.9234), (-0.1045, 3.861e-07, 0.8394), (-0.1045, 3.861e-07, 0.7554), (-0.1045, 3.861e-07, 0.6714), (-0.1045, 3.861e-07, 0.5874), (-0.1045, 3.861e-07, 0.5034), (-0.1045, 3.861e-07, 0.4194), (-0.1045, 3.861e-07, 0.3354), (-0.1045, 3.861e-07, 0.2514), (-0.1045, 3.861e-07, 0.1674), (-0.1045, 3.861e-07, 0.08336), (-0.1025, 0.02039, 3.023), (-0.1025, 0.02039, 2.939), (-0.1025, 0.02039, 2.855), (-0.1025, 0.02039, 2.771), (-0.1025, 0.02039, 2.687), (-0.1025, 0.02039, 2.603), (-0.1025, 0.02039, 2.519), (-0.1025, 0.02039, 2.435), (-0.1025, 0.02039, 2.351), (-0.1025, 0.02039, 2.267), (-0.1025, 0.02039, 2.183), (-0.1025, 0.02039, 2.099), (-0.1025, 0.02039, 2.015), (-0.1025, 0.02039, 1.931), (-0.1025, 0.02039, 1.847), (-0.1025, 0.02039, 1.763), (-0.1025, 0.02039, 1.679), (-0.1025, 0.02039, 1.595), (-0.1025, 0.02039, 1.511), (-0.1025, 0.02039, 1.427), (-0.1025, 0.02039, 1.343), (-0.1025, 0.02039, 1.259), (-0.1025, 0.02039, 1.175), (-0.1025, 0.02039, 1.091), (-0.1025, 0.02039, 1.007), (-0.1025, 0.02039, 0.9234), (-0.1025, 0.02039, 0.8394), (-0.1025, 0.02039, 0.7554), (-0.1025, 0.02039, 0.6714), (-0.1025, 0.02039, 0.5874), (-0.1025, 0.02039, 0.5034), (-0.1025, 0.02039, 0.4194), (-0.1025, 0.02039, 0.3354), (-0.1025, 0.02039, 0.2514), (-0.1025, 0.02039, 0.1674), (-0.1025, 0.02039, 0.08336), (-0.09655, 0.03999, 3.023), (-0.09655, 0.03999, 2.939), (-0.09655, 0.03999, 2.855), (-0.09655, 0.03999, 2.771), (-0.09655, 0.03999, 2.687), (-0.09655, 0.03999, 2.603), (-0.09655, 0.03999, 2.519), (-0.09655, 0.03999, 2.435), (-0.09655, 0.03999, 2.351), (-0.09655, 0.03999, 2.267), (-0.09655, 0.03999, 2.183), (-0.09655, 0.03999, 2.099), (-0.09655, 0.03999, 2.015), (-0.09655, 0.03999, 1.931), (-0.09655, 0.03999, 1.847), (-0.09655, 0.03999, 1.763), (-0.09655, 0.03999, 1.679), (-0.09655, 0.03999, 1.595), (-0.09655, 0.03999, 1.511), (-0.09655, 0.03999, 1.427), (-0.09655, 0.03999, 1.343), (-0.09655, 0.03999, 1.259), (-0.09655, 0.03999, 1.175), (-0.09655, 0.03999, 1.091), (-0.09655, 0.03999, 1.007), (-0.09655, 0.03999, 0.9234), (-0.09655, 0.03999, 0.8394), (-0.09655, 0.03999, 0.7554), (-0.09655, 0.03999, 0.6714), (-0.09655, 0.03999, 0.5874), (-0.09655, 0.03999, 0.5034), (-0.09655, 0.03999, 0.4194), (-0.09655, 0.03999, 0.3354), (-0.09655, 0.03999, 0.2514), (-0.09655, 0.03999, 0.1674), (-0.09655, 0.03999, 0.08336), (-0.08689, 0.05806, 3.023), (-0.08689, 0.05806, 2.939), (-0.08689, 0.05806, 2.855), (-0.08689, 0.05806, 2.771), (-0.08689, 0.05806, 2.687), (-0.08689, 0.05806, 2.603), (-0.08689, 0.05806, 2.519), (-0.08689, 0.05806, 2.435), (-0.08689, 0.05806, 2.351), (-0.08689, 0.05806, 2.267), (-0.08689, 0.05806, 2.183), (-0.08689, 0.05806, 2.099), (-0.08689, 0.05806, 2.015), (-0.08689, 0.05806, 1.931), (-0.08689, 0.05806, 1.847), (-0.08689, 0.05806, 1.763), (-0.08689, 0.05806, 1.679), (-0.08689, 0.05806, 1.595), (-0.08689, 0.05806, 1.511), (-0.08689, 0.05806, 1.427), (-0.08689, 0.05806, 1.343), (-0.08689, 0.05806, 1.259), (-0.08689, 0.05806, 1.175), (-0.08689, 0.05806, 1.091), (-0.08689, 0.05806, 1.007), (-0.08689, 0.05806, 0.9234), (-0.08689, 0.05806, 0.8394), (-0.08689, 0.05806, 0.7554), (-0.08689, 0.05806, 0.6714), (-0.08689, 0.05806, 0.5874), (-0.08689, 0.05806, 0.5034), (-0.08689, 0.05806, 0.4194), (-0.08689, 0.05806, 0.3354), (-0.08689, 0.05806, 0.2514), (-0.08689, 0.05806, 0.1674), (-0.08689, 0.05806, 0.08336), (-0.0739, 0.0739, 3.023), (-0.0739, 0.0739, 2.939), (-0.0739, 0.0739, 2.855), (-0.0739, 0.0739, 2.771), (-0.0739, 0.0739, 2.687), (-0.0739, 0.0739, 2.603), (-0.0739, 0.0739, 2.519), (-0.0739, 0.0739, 2.435), (-0.0739, 0.0739, 2.351), (-0.0739, 0.0739, 2.267), (-0.0739, 0.0739, 2.183), (-0.0739, 0.0739, 2.099), (-0.0739, 0.0739, 2.015), (-0.0739, 0.0739, 1.931), (-0.0739, 0.0739, 1.847), (-0.0739, 0.0739, 1.763), (-0.0739, 0.0739, 1.679), (-0.0739, 0.0739, 1.595), (-0.0739, 0.0739, 1.511), (-0.0739, 0.0739, 1.427), (-0.0739, 0.0739, 1.343), (-0.0739, 0.0739, 1.259), (-0.0739, 0.0739, 1.175), (-0.0739, 0.0739, 1.091), (-0.0739, 0.0739, 1.007), (-0.0739, 0.0739, 0.9234), (-0.0739, 0.0739, 0.8394), (-0.0739, 0.0739, 0.7554), (-0.0739, 0.0739, 0.6714), (-0.0739, 0.0739, 0.5874), (-0.0739, 0.0739, 0.5034), (-0.0739, 0.0739, 0.4194), (-0.0739, 0.0739, 0.3354), (-0.0739, 0.0739, 0.2514), (-0.0739, 0.0739, 0.1674), (-0.0739, 0.0739, 0.08336), (-0.05806, 0.08689, 3.023), (-0.05806, 0.08689, 2.939), (-0.05806, 0.08689, 2.855), (-0.05806, 0.08689, 2.771), (-0.05806, 0.08689, 2.687), (-0.05806, 0.08689, 2.603), (-0.05806, 0.08689, 2.519), (-0.05806, 0.08689, 2.435), (-0.05806, 0.08689, 2.351), (-0.05806, 0.08689, 2.267), (-0.05806, 0.08689, 2.183), (-0.05806, 0.08689, 2.099), (-0.05806, 0.08689, 2.015), (-0.05806, 0.08689, 1.931), (-0.05806, 0.08689, 1.847), (-0.05806, 0.08689, 1.763), (-0.05806, 0.08689, 1.679), (-0.05806, 0.08689, 1.595), (-0.05806, 0.08689, 1.511), (-0.05806, 0.08689, 1.427), (-0.05806, 0.08689, 1.343), (-0.05806, 0.08689, 1.259), (-0.05806, 0.08689, 1.175), (-0.05806, 0.08689, 1.091), (-0.05806, 0.08689, 1.007), (-0.05806, 0.08689, 0.9234), (-0.05806, 0.08689, 0.8394), (-0.05806, 0.08689, 0.7554), (-0.05806, 0.08689, 0.6714), (-0.05806, 0.08689, 0.5874), (-0.05806, 0.08689, 0.5034), (-0.05806, 0.08689, 0.4194), (-0.05806, 0.08689, 0.3354), (-0.05806, 0.08689, 0.2514), (-0.05806, 0.08689, 0.1674), (-0.05806, 0.08689, 0.08336), (-0.03999, 0.09655, 3.023), (-0.03999, 0.09655, 2.939), (-0.03999, 0.09655, 2.855), (-0.03999, 0.09655, 2.771), (-0.03999, 0.09655, 2.687), (-0.03999, 0.09655, 2.603), (-0.03999, 0.09655, 2.519), (-0.03999, 0.09655, 2.435), (-0.03999, 0.09655, 2.351), (-0.03999, 0.09655, 2.267), (-0.03999, 0.09655, 2.183), (-0.03999, 0.09655, 2.099), (-0.03999, 0.09655, 2.015), (-0.03999, 0.09655, 1.931), (-0.03999, 0.09655, 1.847), (-0.03999, 0.09655, 1.763), (-0.03999, 0.09655, 1.679), (-0.03999, 0.09655, 1.595), (-0.03999, 0.09655, 1.511), (-0.03999, 0.09655, 1.427), (-0.03999, 0.09655, 1.343), (-0.03999, 0.09655, 1.259), (-0.03999, 0.09655, 1.175), (-0.03999, 0.09655, 1.091), (-0.03999, 0.09655, 1.007), (-0.03999, 0.09655, 0.9234), (-0.03999, 0.09655, 0.8394), (-0.03999, 0.09655, 0.7554), (-0.03999, 0.09655, 0.6714), (-0.03999, 0.09655, 0.5874), (-0.03999, 0.09655, 0.5034), (-0.03999, 0.09655, 0.4194), (-0.03999, 0.09655, 0.3354), (-0.03999, 0.09655, 0.2514), (-0.03999, 0.09655, 0.1674), (-0.03999, 0.09655, 0.08336), (-0.02039, 0.1025, 3.023), (-0.02039, 0.1025, 2.939), (-0.02039, 0.1025, 2.855), (-0.02039, 0.1025, 2.771), (-0.02039, 0.1025, 2.687), (-0.02039, 0.1025, 2.603), (-0.02039, 0.1025, 2.519), (-0.02039, 0.1025, 2.435), (-0.02039, 0.1025, 2.351), (-0.02039, 0.1025, 2.267), (-0.02039, 0.1025, 2.183), (-0.02039, 0.1025, 2.099), (-0.02039, 0.1025, 2.015), (-0.02039, 0.1025, 1.931), (-0.02039, 0.1025, 1.847), (-0.02039, 0.1025, 1.763), (-0.02039, 0.1025, 1.679), (-0.02039, 0.1025, 1.595), (-0.02039, 0.1025, 1.511), (-0.02039, 0.1025, 1.427), (-0.02039, 0.1025, 1.343), (-0.02039, 0.1025, 1.259), (-0.02039, 0.1025, 1.175), (-0.02039, 0.1025, 1.091), (-0.02039, 0.1025, 1.007), (-0.02039, 0.1025, 0.9234), (-0.02039, 0.1025, 0.8394), (-0.02039, 0.1025, 0.7554), (-0.02039, 0.1025, 0.6714), (-0.02039, 0.1025, 0.5874), (-0.02039, 0.1025, 0.5034), (-0.02039, 0.1025, 0.4194), (-0.02039, 0.1025, 0.3354), (-0.02039, 0.1025, 0.2514), (-0.02039, 0.1025, 0.1674), (-0.02039, 0.1025, 0.08336)], [], [(99, 1, 3, 100), (100, 3, 5, 136), (136, 5, 7, 172), (172, 7, 9, 208), (208, 9, 11, 244), (244, 11, 13, 280), (280, 13, 15, 316), (316, 15, 17, 352), (352, 17, 19, 388), (388, 19, 21, 424), (424, 21, 23, 460), (460, 23, 25, 496), (496, 25, 27, 532), (532, 27, 29, 568), (568, 29, 31, 604), (604, 31, 33, 640), (640, 33, 35, 676), (676, 35, 37, 712), (712, 37, 39, 748), (748, 39, 41, 784), (784, 41, 43, 820), (820, 43, 45, 856), (856, 45, 47, 892), (892, 47, 49, 928), (928, 49, 51, 964), (964, 51, 53, 1000), (1000, 53, 55, 1036), (1036, 55, 57, 1072), (1072, 57, 59, 1108), (1108, 59, 61, 1144), (3, 1, 63, 61, 59, 57, 55, 53, 51, 49, 47, 45, 43, 41, 39, 37, 35, 33, 31, 29, 27, 25, 23, 21, 19, 17, 15, 13, 11, 9, 7, 5), (1144, 61, 63, 1180), (1180, 63, 1, 99), (0, 2, 4, 6, 8, 10, 12, 14, 16, 18, 20, 22, 24, 26, 28, 30, 32, 34, 36, 38, 40, 42, 44, 46, 48, 50, 52, 54, 56, 58, 60, 62), (62, 1215, 64, 0), (1215, 1214, 65, 64), (1214, 1213, 66, 65), (1213, 1212, 67, 66), (1212, 1211, 68, 67), (1211, 1210, 69, 68), (1210, 1209, 70, 69), (1209, 1208, 71, 70), (1208, 1207, 72, 71), (1207, 1206, 73, 72), (1206, 1205, 74, 73), (1205, 1204, 75, 74), (1204, 1203, 76, 75), (1203, 1202, 77, 76), (1202, 1201, 78, 77), (1201, 1200, 79, 78), (1200, 1199, 80, 79), (1199, 1198, 81, 80), (1198, 1197, 82, 81), (1197, 1196, 83, 82), (1196, 1195, 84, 83), (1195, 1194, 85, 84), (1194, 1193, 86, 85), (1193, 1192, 87, 86), (1192, 1191, 88, 87), (1191, 1190, 89, 88), (1190, 1189, 90, 89), (1189, 1188, 91, 90), (1188, 1187, 92, 91), (1187, 1186, 93, 92), (1186, 1185, 94, 93), (1185, 1184, 95, 94), (1184, 1183, 96, 95), (1183, 1182, 97, 96), (1182, 1181, 98, 97), (1181, 1180, 99, 98), (60, 1179, 1215, 62), (1179, 1178, 1214, 1215), (1178, 1177, 1213, 1214), (1177, 1176, 1212, 1213), (1176, 1175, 1211, 1212), (1175, 1174, 1210, 1211), (1174, 1173, 1209, 1210), (1173, 1172, 1208, 1209), (1172, 1171, 1207, 1208), (1171, 1170, 1206, 1207), (1170, 1169, 1205, 1206), (1169, 1168, 1204, 1205), (1168, 1167, 1203, 1204), (1167, 1166, 1202, 1203), (1166, 1165, 1201, 1202), (1165, 1164, 1200, 1201), (1164, 1163, 1199, 1200), (1163, 1162, 1198, 1199), (1162, 1161, 1197, 1198), (1161, 1160, 1196, 1197), (1160, 1159, 1195, 1196), (1159, 1158, 1194, 1195), (1158, 1157, 1193, 1194), (1157, 1156, 1192, 1193), (1156, 1155, 1191, 1192), (1155, 1154, 1190, 1191), (1154, 1153, 1189, 1190), (1153, 1152, 1188, 1189), (1152, 1151, 1187, 1188), (1151, 1150, 1186, 1187), (1150, 1149, 1185, 1186), (1149, 1148, 1184, 1185), (1148, 1147, 1183, 1184), (1147, 1146, 1182, 1183), (1146, 1145, 1181, 1182), (1145, 1144, 1180, 1181), (58, 1143, 1179, 60), (1143, 1142, 1178, 1179), (1142, 1141, 1177, 1178), (1141, 1140, 1176, 1177), (1140, 1139, 1175, 1176), (1139, 1138, 1174, 1175), (1138, 1137, 1173, 1174), (1137, 1136, 1172, 1173), (1136, 1135, 1171, 1172), (1135, 1134, 1170, 1171), (1134, 1133, 1169, 1170), (1133, 1132, 1168, 1169), (1132, 1131, 1167, 1168), (1131, 1130, 1166, 1167), (1130, 1129, 1165, 1166), (1129, 1128, 1164, 1165), (1128, 1127, 1163, 1164), (1127, 1126, 1162, 1163), (1126, 1125, 1161, 1162), (1125, 1124, 1160, 1161), (1124, 1123, 1159, 1160), (1123, 1122, 1158, 1159), (1122, 1121, 1157, 1158), (1121, 1120, 1156, 1157), (1120, 1119, 1155, 1156), (1119, 1118, 1154, 1155), (1118, 1117, 1153, 1154), (1117, 1116, 1152, 1153), (1116, 1115, 1151, 1152), (1115, 1114, 1150, 1151), (1114, 1113, 1149, 1150), (1113, 1112, 1148, 1149), (1112, 1111, 1147, 1148), (1111, 1110, 1146, 1147), (1110, 1109, 1145, 1146), (1109, 1108, 1144, 1145), (56, 1107, 1143, 58), (1107, 1106, 1142, 1143), (1106, 1105, 1141, 1142), (1105, 1104, 1140, 1141), (1104, 1103, 1139, 1140), (1103, 1102, 1138, 1139), (1102, 1101, 1137, 1138), (1101, 1100, 1136, 1137), (1100, 1099, 1135, 1136), (1099, 1098, 1134, 1135), (1098, 1097, 1133, 1134), (1097, 1096, 1132, 1133), (1096, 1095, 1131, 1132), (1095, 1094, 1130, 1131), (1094, 1093, 1129, 1130), (1093, 1092, 1128, 1129), (1092, 1091, 1127, 1128), (1091, 1090, 1126, 1127), (1090, 1089, 1125, 1126), (1089, 1088, 1124, 1125), (1088, 1087, 1123, 1124), (1087, 1086, 1122, 1123), (1086, 1085, 1121, 1122), (1085, 1084, 1120, 1121), (1084, 1083, 1119, 1120), (1083, 1082, 1118, 1119), (1082, 1081, 1117, 1118), (1081, 1080, 1116, 1117), (1080, 1079, 1115, 1116), (1079, 1078, 1114, 1115), (1078, 1077, 1113, 1114), (1077, 1076, 1112, 1113), (1076, 1075, 1111, 1112), (1075, 1074, 1110, 1111), (1074, 1073, 1109, 1110), (1073, 1072, 1108, 1109), (54, 1071, 1107, 56), (1071, 1070, 1106, 1107), (1070, 1069, 1105, 1106), (1069, 1068, 1104, 1105), (1068, 1067, 1103, 1104), (1067, 1066, 1102, 1103), (1066, 1065, 1101, 1102), (1065, 1064, 1100, 1101), (1064, 1063, 1099, 1100), (1063, 1062, 1098, 1099), (1062, 1061, 1097, 1098), (1061, 1060, 1096, 1097), (1060, 1059, 1095, 1096), (1059, 1058, 1094, 1095), (1058, 1057, 1093, 1094), (1057, 1056, 1092, 1093), (1056, 1055, 1091, 1092), (1055, 1054, 1090, 1091), (1054, 1053, 1089, 1090), (1053, 1052, 1088, 1089), (1052, 1051, 1087, 1088), (1051, 1050, 1086, 1087), (1050, 1049, 1085, 1086), (1049, 1048, 1084, 1085), (1048, 1047, 1083, 1084), (1047, 1046, 1082, 1083), (1046, 1045, 1081, 1082), (1045, 1044, 1080, 1081), (1044, 1043, 1079, 1080), (1043, 1042, 1078, 1079), (1042, 1041, 1077, 1078), (1041, 1040, 1076, 1077), (1040, 1039, 1075, 1076), (1039, 1038, 1074, 1075), (1038, 1037, 1073, 1074), (1037, 1036, 1072, 1073), (52, 1035, 1071, 54), (1035, 1034, 1070, 1071), (1034, 1033, 1069, 1070), (1033, 1032, 1068, 1069), (1032, 1031, 1067, 1068), (1031, 1030, 1066, 1067), (1030, 1029, 1065, 1066), (1029, 1028, 1064, 1065), (1028, 1027, 1063, 1064), (1027, 1026, 1062, 1063), (1026, 1025, 1061, 1062), (1025, 1024, 1060, 1061), (1024, 1023, 1059, 1060), (1023, 1022, 1058, 1059), (1022, 1021, 1057, 1058), (1021, 1020, 1056, 1057), (1020, 1019, 1055, 1056), (1019, 1018, 1054, 1055), (1018, 1017, 1053, 1054), (1017, 1016, 1052, 1053), (1016, 1015, 1051, 1052), (1015, 1014, 1050, 1051), (1014, 1013, 1049, 1050), (1013, 1012, 1048, 1049), (1012, 1011, 1047, 1048), (1011, 1010, 1046, 1047), (1010, 1009, 1045, 1046), (1009, 1008, 1044, 1045), (1008, 1007, 1043, 1044), (1007, 1006, 1042, 1043), (1006, 1005, 1041, 1042), (1005, 1004, 1040, 1041), (1004, 1003, 1039, 1040), (1003, 1002, 1038, 1039), (1002, 1001, 1037, 1038), (1001, 1000, 1036, 1037), (50, 999, 1035, 52), (999, 998, 1034, 1035), (998, 997, 1033, 1034), (997, 996, 1032, 1033), (996, 995, 1031, 1032), (995, 994, 1030, 1031), (994, 993, 1029, 1030), (993, 992, 1028, 1029), (992, 991, 1027, 1028), (991, 990, 1026, 1027), (990, 989, 1025, 1026), (989, 988, 1024, 1025), (988, 987, 1023, 1024), (987, 986, 1022, 1023), (986, 985, 1021, 1022), (985, 984, 1020, 1021), (984, 983, 1019, 1020), (983, 982, 1018, 1019), (982, 981, 1017, 1018), (981, 980, 1016, 1017), (980, 979, 1015, 1016), (979, 978, 1014, 1015), (978, 977, 1013, 1014), (977, 976, 1012, 1013), (976, 975, 1011, 1012), (975, 974, 1010, 1011), (974, 973, 1009, 1010), (973, 972, 1008, 1009), (972, 971, 1007, 1008), (971, 970, 1006, 1007), (970, 969, 1005, 1006), (969, 968, 1004, 1005), (968, 967, 1003, 1004), (967, 966, 1002, 1003), (966, 965, 1001, 1002), (965, 964, 1000, 1001), (48, 963, 999, 50), (963, 962, 998, 999), (962, 961, 997, 998), (961, 960, 996, 997), (960, 959, 995, 996), (959, 958, 994, 995), (958, 957, 993, 994), (957, 956, 992, 993), (956, 955, 991, 992), (955, 954, 990, 991), (954, 953, 989, 990), (953, 952, 988, 989), (952, 951, 987, 988), (951, 950, 986, 987), (950, 949, 985, 986), (949, 948, 984, 985), (948, 947, 983, 984), (947, 946, 982, 983), (946, 945, 981, 982), (945, 944, 980, 981), (944, 943, 979, 980), (943, 942, 978, 979), (942, 941, 977, 978), (941, 940, 976, 977), (940, 939, 975, 976), (939, 938, 974, 975), (938, 937, 973, 974), (937, 936, 972, 973), (936, 935, 971, 972), (935, 934, 970, 971), (934, 933, 969, 970), (933, 932, 968, 969), (932, 931, 967, 968), (931, 930, 966, 967), (930, 929, 965, 966), (929, 928, 964, 965), (46, 927, 963, 48), (927, 926, 962, 963), (926, 925, 961, 962), (925, 924, 960, 961), (924, 923, 959, 960), (923, 922, 958, 959), (922, 921, 957, 958), (921, 920, 956, 957), (920, 919, 955, 956), (919, 918, 954, 955), (918, 917, 953, 954), (917, 916, 952, 953), (916, 915, 951, 952), (915, 914, 950, 951), (914, 913, 949, 950), (913, 912, 948, 949), (912, 911, 947, 948), (911, 910, 946, 947), (910, 909, 945, 946), (909, 908, 944, 945), (908, 907, 943, 944), (907, 906, 942, 943), (906, 905, 941, 942), (905, 904, 940, 941), (904, 903, 939, 940), (903, 902, 938, 939), (902, 901, 937, 938), (901, 900, 936, 937), (900, 899, 935, 936), (899, 898, 934, 935), (898, 897, 933, 934), (897, 896, 932, 933), (896, 895, 931, 932), (895, 894, 930, 931), (894, 893, 929, 930), (893, 892, 928, 929), (44, 891, 927, 46), (891, 890, 926, 927), (890, 889, 925, 926), (889, 888, 924, 925), (888, 887, 923, 924), (887, 886, 922, 923), (886, 885, 921, 922), (885, 884, 920, 921), (884, 883, 919, 920), (883, 882, 918, 919), (882, 881, 917, 918), (881, 880, 916, 917), (880, 879, 915, 916), (879, 878, 914, 915), (878, 877, 913, 914), (877, 876, 912, 913), (876, 875, 911, 912), (875, 874, 910, 911), (874, 873, 909, 910), (873, 872, 908, 909), (872, 871, 907, 908), (871, 870, 906, 907), (870, 869, 905, 906), (869, 868, 904, 905), (868, 867, 903, 904), (867, 866, 902, 903), (866, 865, 901, 902), (865, 864, 900, 901), (864, 863, 899, 900), (863, 862, 898, 899), (862, 861, 897, 898), (861, 860, 896, 897), (860, 859, 895, 896), (859, 858, 894, 895), (858, 857, 893, 894), (857, 856, 892, 893), (42, 855, 891, 44), (855, 854, 890, 891), (854, 853, 889, 890), (853, 852, 888, 889), (852, 851, 887, 888), (851, 850, 886, 887), (850, 849, 885, 886), (849, 848, 884, 885), (848, 847, 883, 884), (847, 846, 882, 883), (846, 845, 881, 882), (845, 844, 880, 881), (844, 843, 879, 880), (843, 842, 878, 879), (842, 841, 877, 878), (841, 840, 876, 877), (840, 839, 875, 876), (839, 838, 874, 875), (838, 837, 873, 874), (837, 836, 872, 873), (836, 835, 871, 872), (835, 834, 870, 871), (834, 833, 869, 870), (833, 832, 868, 869), (832, 831, 867, 868), (831, 830, 866, 867), (830, 829, 865, 866), (829, 828, 864, 865), (828, 827, 863, 864), (827, 826, 862, 863), (826, 825, 861, 862), (825, 824, 860, 861), (824, 823, 859, 860), (823, 822, 858, 859), (822, 821, 857, 858), (821, 820, 856, 857), (40, 819, 855, 42), (819, 818, 854, 855), (818, 817, 853, 854), (817, 816, 852, 853), (816, 815, 851, 852), (815, 814, 850, 851), (814, 813, 849, 850), (813, 812, 848, 849), (812, 811, 847, 848), (811, 810, 846, 847), (810, 809, 845, 846), (809, 808, 844, 845), (808, 807, 843, 844), (807, 806, 842, 843), (806, 805, 841, 842), (805, 804, 840, 841), (804, 803, 839, 840), (803, 802, 838, 839), (802, 801, 837, 838), (801, 800, 836, 837), (800, 799, 835, 836), (799, 798, 834, 835), (798, 797, 833, 834), (797, 796, 832, 833), (796, 795, 831, 832), (795, 794, 830, 831), (794, 793, 829, 830), (793, 792, 828, 829), (792, 791, 827, 828), (791, 790, 826, 827), (790, 789, 825, 826), (789, 788, 824, 825), (788, 787, 823, 824), (787, 786, 822, 823), (786, 785, 821, 822), (785, 784, 820, 821), (38, 783, 819, 40), (783, 782, 818, 819), (782, 781, 817, 818), (781, 780, 816, 817), (780, 779, 815, 816), (779, 778, 814, 815), (778, 777, 813, 814), (777, 776, 812, 813), (776, 775, 811, 812), (775, 774, 810, 811), (774, 773, 809, 810), (773, 772, 808, 809), (772, 771, 807, 808), (771, 770, 806, 807), (770, 769, 805, 806), (769, 768, 804, 805), (768, 767, 803, 804), (767, 766, 802, 803), (766, 765, 801, 802), (765, 764, 800, 801), (764, 763, 799, 800), (763, 762, 798, 799), (762, 761, 797, 798), (761, 760, 796, 797), (760, 759, 795, 796), (759, 758, 794, 795), (758, 757, 793, 794), (757, 756, 792, 793), (756, 755, 791, 792), (755, 754, 790, 791), (754, 753, 789, 790), (753, 752, 788, 789), (752, 751, 787, 788), (751, 750, 786, 787), (750, 749, 785, 786), (749, 748, 784, 785), (36, 747, 783, 38), (747, 746, 782, 783), (746, 745, 781, 782), (745, 744, 780, 781), (744, 743, 779, 780), (743, 742, 778, 779), (742, 741, 777, 778), (741, 740, 776, 777), (740, 739, 775, 776), (739, 738, 774, 775), (738, 737, 773, 774), (737, 736, 772, 773), (736, 735, 771, 772), (735, 734, 770, 771), (734, 733, 769, 770), (733, 732, 768, 769), (732, 731, 767, 768), (731, 730, 766, 767), (730, 729, 765, 766), (729, 728, 764, 765), (728, 727, 763, 764), (727, 726, 762, 763), (726, 725, 761, 762), (725, 724, 760, 761), (724, 723, 759, 760), (723, 722, 758, 759), (722, 721, 757, 758), (721, 720, 756, 757), (720, 719, 755, 756), (719, 718, 754, 755), (718, 717, 753, 754), (717, 716, 752, 753), (716, 715, 751, 752), (715, 714, 750, 751), (714, 713, 749, 750), (713, 712, 748, 749), (34, 711, 747, 36), (711, 710, 746, 747), (710, 709, 745, 746), (709, 708, 744, 745), (708, 707, 743, 744), (707, 706, 742, 743), (706, 705, 741, 742), (705, 704, 740, 741), (704, 703, 739, 740), (703, 702, 738, 739), (702, 701, 737, 738), (701, 700, 736, 737), (700, 699, 735, 736), (699, 698, 734, 735), (698, 697, 733, 734), (697, 696, 732, 733), (696, 695, 731, 732), (695, 694, 730, 731), (694, 693, 729, 730), (693, 692, 728, 729), (692, 691, 727, 728), (691, 690, 726, 727), (690, 689, 725, 726), (689, 688, 724, 725), (688, 687, 723, 724), (687, 686, 722, 723), (686, 685, 721, 722), (685, 684, 720, 721), (684, 683, 719, 720), (683, 682, 718, 719), (682, 681, 717, 718), (681, 680, 716, 717), (680, 679, 715, 716), (679, 678, 714, 715), (678, 677, 713, 714), (677, 676, 712, 713), (32, 675, 711, 34), (675, 674, 710, 711), (674, 673, 709, 710), (673, 672, 708, 709), (672, 671, 707, 708), (671, 670, 706, 707), (670, 669, 705, 706), (669, 668, 704, 705), (668, 667, 703, 704), (667, 666, 702, 703), (666, 665, 701, 702), (665, 664, 700, 701), (664, 663, 699, 700), (663, 662, 698, 699), (662, 661, 697, 698), (661, 660, 696, 697), (660, 659, 695, 696), (659, 658, 694, 695), (658, 657, 693, 694), (657, 656, 692, 693), (656, 655, 691, 692), (655, 654, 690, 691), (654, 653, 689, 690), (653, 652, 688, 689), (652, 651, 687, 688), (651, 650, 686, 687), (650, 649, 685, 686), (649, 648, 684, 685), (648, 647, 683, 684), (647, 646, 682, 683), (646, 645, 681, 682), (645, 644, 680, 681), (644, 643, 679, 680), (643, 642, 678, 679), (642, 641, 677, 678), (641, 640, 676, 677), (30, 639, 675, 32), (639, 638, 674, 675), (638, 637, 673, 674), (637, 636, 672, 673), (636, 635, 671, 672), (635, 634, 670, 671), (634, 633, 669, 670), (633, 632, 668, 669), (632, 631, 667, 668), (631, 630, 666, 667), (630, 629, 665, 666), (629, 628, 664, 665), (628, 627, 663, 664), (627, 626, 662, 663), (626, 625, 661, 662), (625, 624, 660, 661), (624, 623, 659, 660), (623, 622, 658, 659), (622, 621, 657, 658), (621, 620, 656, 657), (620, 619, 655, 656), (619, 618, 654, 655), (618, 617, 653, 654), (617, 616, 652, 653), (616, 615, 651, 652), (615, 614, 650, 651), (614, 613, 649, 650), (613, 612, 648, 649), (612, 611, 647, 648), (611, 610, 646, 647), (610, 609, 645, 646), (609, 608, 644, 645), (608, 607, 643, 644), (607, 606, 642, 643), (606, 605, 641, 642), (605, 604, 640, 641), (28, 603, 639, 30), (603, 602, 638, 639), (602, 601, 637, 638), (601, 600, 636, 637), (600, 599, 635, 636), (599, 598, 634, 635), (598, 597, 633, 634), (597, 596, 632, 633), (596, 595, 631, 632), (595, 594, 630, 631), (594, 593, 629, 630), (593, 592, 628, 629), (592, 591, 627, 628), (591, 590, 626, 627), (590, 589, 625, 626), (589, 588, 624, 625), (588, 587, 623, 624), (587, 586, 622, 623), (586, 585, 621, 622), (585, 584, 620, 621), (584, 583, 619, 620), (583, 582, 618, 619), (582, 581, 617, 618), (581, 580, 616, 617), (580, 579, 615, 616), (579, 578, 614, 615), (578, 577, 613, 614), (577, 576, 612, 613), (576, 575, 611, 612), (575, 574, 610, 611), (574, 573, 609, 610), (573, 572, 608, 609), (572, 571, 607, 608), (571, 570, 606, 607), (570, 569, 605, 606), (569, 568, 604, 605), (26, 567, 603, 28), (567, 566, 602, 603), (566, 565, 601, 602), (565, 564, 600, 601), (564, 563, 599, 600), (563, 562, 598, 599), (562, 561, 597, 598), (561, 560, 596, 597), (560, 559, 595, 596), (559, 558, 594, 595), (558, 557, 593, 594), (557, 556, 592, 593), (556, 555, 591, 592), (555, 554, 590, 591), (554, 553, 589, 590), (553, 552, 588, 589), (552, 551, 587, 588), (551, 550, 586, 587), (550, 549, 585, 586), (549, 548, 584, 585), (548, 547, 583, 584), (547, 546, 582, 583), (546, 545, 581, 582), (545, 544, 580, 581), (544, 543, 579, 580), (543, 542, 578, 579), (542, 541, 577, 578), (541, 540, 576, 577), (540, 539, 575, 576), (539, 538, 574, 575), (538, 537, 573, 574), (537, 536, 572, 573), (536, 535, 571, 572), (535, 534, 570, 571), (534, 533, 569, 570), (533, 532, 568, 569), (24, 531, 567, 26), (531, 530, 566, 567), (530, 529, 565, 566), (529, 528, 564, 565), (528, 527, 563, 564), (527, 526, 562, 563), (526, 525, 561, 562), (525, 524, 560, 561), (524, 523, 559, 560), (523, 522, 558, 559), (522, 521, 557, 558), (521, 520, 556, 557), (520, 519, 555, 556), (519, 518, 554, 555), (518, 517, 553, 554), (517, 516, 552, 553), (516, 515, 551, 552), (515, 514, 550, 551), (514, 513, 549, 550), (513, 512, 548, 549), (512, 511, 547, 548), (511, 510, 546, 547), (510, 509, 545, 546), (509, 508, 544, 545), (508, 507, 543, 544), (507, 506, 542, 543), (506, 505, 541, 542), (505, 504, 540, 541), (504, 503, 539, 540), (503, 502, 538, 539), (502, 501, 537, 538), (501, 500, 536, 537), (500, 499, 535, 536), (499, 498, 534, 535), (498, 497, 533, 534), (497, 496, 532, 533), (22, 495, 531, 24), (495, 494, 530, 531), (494, 493, 529, 530), (493, 492, 528, 529), (492, 491, 527, 528), (491, 490, 526, 527), (490, 489, 525, 526), (489, 488, 524, 525), (488, 487, 523, 524), (487, 486, 522, 523), (486, 485, 521, 522), (485, 484, 520, 521), (484, 483, 519, 520), (483, 482, 518, 519), (482, 481, 517, 518), (481, 480, 516, 517), (480, 479, 515, 516), (479, 478, 514, 515), (478, 477, 513, 514), (477, 476, 512, 513), (476, 475, 511, 512), (475, 474, 510, 511), (474, 473, 509, 510), (473, 472, 508, 509), (472, 471, 507, 508), (471, 470, 506, 507), (470, 469, 505, 506), (469, 468, 504, 505), (468, 467, 503, 504), (467, 466, 502, 503), (466, 465, 501, 502), (465, 464, 500, 501), (464, 463, 499, 500), (463, 462, 498, 499), (462, 461, 497, 498), (461, 460, 496, 497), (20, 459, 495, 22), (459, 458, 494, 495), (458, 457, 493, 494), (457, 456, 492, 493), (456, 455, 491, 492), (455, 454, 490, 491), (454, 453, 489, 490), (453, 452, 488, 489), (452, 451, 487, 488), (451, 450, 486, 487), (450, 449, 485, 486), (449, 448, 484, 485), (448, 447, 483, 484), (447, 446, 482, 483), (446, 445, 481, 482), (445, 444, 480, 481), (444, 443, 479, 480), (443, 442, 478, 479), (442, 441, 477, 478), (441, 440, 476, 477), (440, 439, 475, 476), (439, 438, 474, 475), (438, 437, 473, 474), (437, 436, 472, 473), (436, 435, 471, 472), (435, 434, 470, 471), (434, 433, 469, 470), (433, 432, 468, 469), (432, 431, 467, 468), (431, 430, 466, 467), (430, 429, 465, 466), (429, 428, 464, 465), (428, 427, 463, 464), (427, 426, 462, 463), (426, 425, 461, 462), (425, 424, 460, 461), (18, 423, 459, 20), (423, 422, 458, 459), (422, 421, 457, 458), (421, 420, 456, 457), (420, 419, 455, 456), (419, 418, 454, 455), (418, 417, 453, 454), (417, 416, 452, 453), (416, 415, 451, 452), (415, 414, 450, 451), (414, 413, 449, 450), (413, 412, 448, 449), (412, 411, 447, 448), (411, 410, 446, 447), (410, 409, 445, 446), (409, 408, 444, 445), (408, 407, 443, 444), (407, 406, 442, 443), (406, 405, 441, 442), (405, 404, 440, 441), (404, 403, 439, 440), (403, 402, 438, 439), (402, 401, 437, 438), (401, 400, 436, 437), (400, 399, 435, 436), (399, 398, 434, 435), (398, 397, 433, 434), (397, 396, 432, 433), (396, 395, 431, 432), (395, 394, 430, 431), (394, 393, 429, 430), (393, 392, 428, 429), (392, 391, 427, 428), (391, 390, 426, 427), (390, 389, 425, 426), (389, 388, 424, 425), (16, 387, 423, 18), (387, 386, 422, 423), (386, 385, 421, 422), (385, 384, 420, 421), (384, 383, 419, 420), (383, 382, 418, 419), (382, 381, 417, 418), (381, 380, 416, 417), (380, 379, 415, 416), (379, 378, 414, 415), (378, 377, 413, 414), (377, 376, 412, 413), (376, 375, 411, 412), (375, 374, 410, 411), (374, 373, 409, 410), (373, 372, 408, 409), (372, 371, 407, 408), (371, 370, 406, 407), (370, 369, 405, 406), (369, 368, 404, 405), (368, 367, 403, 404), (367, 366, 402, 403), (366, 365, 401, 402), (365, 364, 400, 401), (364, 363, 399, 400), (363, 362, 398, 399), (362, 361, 397, 398), (361, 360, 396, 397), (360, 359, 395, 396), (359, 358, 394, 395), (358, 357, 393, 394), (357, 356, 392, 393), (356, 355, 391, 392), (355, 354, 390, 391), (354, 353, 389, 390), (353, 352, 388, 389), (14, 351, 387, 16), (351, 350, 386, 387), (350, 349, 385, 386), (349, 348, 384, 385), (348, 347, 383, 384), (347, 346, 382, 383), (346, 345, 381, 382), (345, 344, 380, 381), (344, 343, 379, 380), (343, 342, 378, 379), (342, 341, 377, 378), (341, 340, 376, 377), (340, 339, 375, 376), (339, 338, 374, 375), (338, 337, 373, 374), (337, 336, 372, 373), (336, 335, 371, 372), (335, 334, 370, 371), (334, 333, 369, 370), (333, 332, 368, 369), (332, 331, 367, 368), (331, 330, 366, 367), (330, 329, 365, 366), (329, 328, 364, 365), (328, 327, 363, 364), (327, 326, 362, 363), (326, 325, 361, 362), (325, 324, 360, 361), (324, 323, 359, 360), (323, 322, 358, 359), (322, 321, 357, 358), (321, 320, 356, 357), (320, 319, 355, 356), (319, 318, 354, 355), (318, 317, 353, 354), (317, 316, 352, 353), (12, 315, 351, 14), (315, 314, 350, 351), (314, 313, 349, 350), (313, 312, 348, 349), (312, 311, 347, 348), (311, 310, 346, 347), (310, 309, 345, 346), (309, 308, 344, 345), (308, 307, 343, 344), (307, 306, 342, 343), (306, 305, 341, 342), (305, 304, 340, 341), (304, 303, 339, 340), (303, 302, 338, 339), (302, 301, 337, 338), (301, 300, 336, 337), (300, 299, 335, 336), (299, 298, 334, 335), (298, 297, 333, 334), (297, 296, 332, 333), (296, 295, 331, 332), (295, 294, 330, 331), (294, 293, 329, 330), (293, 292, 328, 329), (292, 291, 327, 328), (291, 290, 326, 327), (290, 289, 325, 326), (289, 288, 324, 325), (288, 287, 323, 324), (287, 286, 322, 323), (286, 285, 321, 322), (285, 284, 320, 321), (284, 283, 319, 320), (283, 282, 318, 319), (282, 281, 317, 318), (281, 280, 316, 317), (10, 279, 315, 12), (279, 278, 314, 315), (278, 277, 313, 314), (277, 276, 312, 313), (276, 275, 311, 312), (275, 274, 310, 311), (274, 273, 309, 310), (273, 272, 308, 309), (272, 271, 307, 308), (271, 270, 306, 307), (270, 269, 305, 306), (269, 268, 304, 305), (268, 267, 303, 304), (267, 266, 302, 303), (266, 265, 301, 302), (265, 264, 300, 301), (264, 263, 299, 300), (263, 262, 298, 299), (262, 261, 297, 298), (261, 260, 296, 297), (260, 259, 295, 296), (259, 258, 294, 295), (258, 257, 293, 294), (257, 256, 292, 293), (256, 255, 291, 292), (255, 254, 290, 291), (254, 253, 289, 290), (253, 252, 288, 289), (252, 251, 287, 288), (251, 250, 286, 287), (250, 249, 285, 286), (249, 248, 284, 285), (248, 247, 283, 284), (247, 246, 282, 283), (246, 245, 281, 282), (245, 244, 280, 281), (8, 243, 279, 10), (243, 242, 278, 279), (242, 241, 277, 278), (241, 240, 276, 277), (240, 239, 275, 276), (239, 238, 274, 275), (238, 237, 273, 274), (237, 236, 272, 273), (236, 235, 271, 272), (235, 234, 270, 271), (234, 233, 269, 270), (233, 232, 268, 269), (232, 231, 267, 268), (231, 230, 266, 267), (230, 229, 265, 266), (229, 228, 264, 265), (228, 227, 263, 264), (227, 226, 262, 263), (226, 225, 261, 262), (225, 224, 260, 261), (224, 223, 259, 260), (223, 222, 258, 259), (222, 221, 257, 258), (221, 220, 256, 257), (220, 219, 255, 256), (219, 218, 254, 255), (218, 217, 253, 254), (217, 216, 252, 253), (216, 215, 251, 252), (215, 214, 250, 251), (214, 213, 249, 250), (213, 212, 248, 249), (212, 211, 247, 248), (211, 210, 246, 247), (210, 209, 245, 246), (209, 208, 244, 245), (6, 207, 243, 8), (207, 206, 242, 243), (206, 205, 241, 242), (205, 204, 240, 241), (204, 203, 239, 240), (203, 202, 238, 239), (202, 201, 237, 238), (201, 200, 236, 237), (200, 199, 235, 236), (199, 198, 234, 235), (198, 197, 233, 234), (197, 196, 232, 233), (196, 195, 231, 232), (195, 194, 230, 231), (194, 193, 229, 230), (193, 192, 228, 229), (192, 191, 227, 228), (191, 190, 226, 227), (190, 189, 225, 226), (189, 188, 224, 225), (188, 187, 223, 224), (187, 186, 222, 223), (186, 185, 221, 222), (185, 184, 220, 221), (184, 183, 219, 220), (183, 182, 218, 219), (182, 181, 217, 218), (181, 180, 216, 217), (180, 179, 215, 216), (179, 178, 214, 215), (178, 177, 213, 214), (177, 176, 212, 213), (176, 175, 211, 212), (175, 174, 210, 211), (174, 173, 209, 210), (173, 172, 208, 209), (4, 171, 207, 6), (171, 170, 206, 207), (170, 169, 205, 206), (169, 168, 204, 205), (168, 167, 203, 204), (167, 166, 202, 203), (166, 165, 201, 202), (165, 164, 200, 201), (164, 163, 199, 200), (163, 162, 198, 199), (162, 161, 197, 198), (161, 160, 196, 197), (160, 159, 195, 196), (159, 158, 194, 195), (158, 157, 193, 194), (157, 156, 192, 193), (156, 155, 191, 192), (155, 154, 190, 191), (154, 153, 189, 190), (153, 152, 188, 189), (152, 151, 187, 188), (151, 150, 186, 187), (150, 149, 185, 186), (149, 148, 184, 185), (148, 147, 183, 184), (147, 146, 182, 183), (146, 145, 181, 182), (145, 144, 180, 181), (144, 143, 179, 180), (143, 142, 178, 179), (142, 141, 177, 178), (141, 140, 176, 177), (140, 139, 175, 176), (139, 138, 174, 175), (138, 137, 173, 174), (137, 136, 172, 173), (2, 135, 171, 4), (135, 134, 170, 171), (134, 133, 169, 170), (133, 132, 168, 169), (132, 131, 167, 168), (131, 130, 166, 167), (130, 129, 165, 166), (129, 128, 164, 165), (128, 127, 163, 164), (127, 126, 162, 163), (126, 125, 161, 162), (125, 124, 160, 161), (124, 123, 159, 160), (123, 122, 158, 159), (122, 121, 157, 158), (121, 120, 156, 157), (120, 119, 155, 156), (119, 118, 154, 155), (118, 117, 153, 154), (117, 116, 152, 153), (116, 115, 151, 152), (115, 114, 150, 151), (114, 113, 149, 150), (113, 112, 148, 149), (112, 111, 147, 148), (111, 110, 146, 147), (110, 109, 145, 146), (109, 108, 144, 145), (108, 107, 143, 144), (107, 106, 142, 143), (106, 105, 141, 142), (105, 104, 140, 141), (104, 103, 139, 140), (103, 102, 138, 139), (102, 101, 137, 138), (101, 100, 136, 137), (0, 64, 135, 2), (64, 65, 134, 135), (65, 66, 133, 134), (66, 67, 132, 133), (67, 68, 131, 132), (68, 69, 130, 131), (69, 70, 129, 130), (70, 71, 128, 129), (71, 72, 127, 128), (72, 73, 126, 127), (73, 74, 125, 126), (74, 75, 124, 125), (75, 76, 123, 124), (76, 77, 122, 123), (77, 78, 121, 122), (78, 79, 120, 121), (79, 80, 119, 120), (80, 81, 118, 119), (81, 82, 117, 118), (82, 83, 116, 117), (83, 84, 115, 116), (84, 85, 114, 115), (85, 86, 113, 114), (86, 87, 112, 113), (87, 88, 111, 112), (88, 89, 110, 111), (89, 90, 109, 110), (90, 91, 108, 109), (91, 92, 107, 108), (92, 93, 106, 107), (93, 94, 105, 106), (94, 95, 104, 105), (95, 96, 103, 104), (96, 97, 102, 103), (97, 98, 101, 102), (98, 99, 100, 101)])
me_cylinder.use_remesh_preserve_volume = False
me_cylinder.use_remesh_preserve_attributes = False
me_cylinder.use_mirror_vertex_groups = False
me_cylinder.update()
arm_armature = bpy.data.armatures.new('Armature')  # bones are not reproduced

# ---- objects
ob_lamp_002 = bpy.data.objects.new('Lamp.002', light_lamp_002)
ob_lamp_001 = bpy.data.objects.new('Lamp.001', light_lamp_001)
ob_cube = bpy.data.objects.new('Cube', me_cube_001)
ob_lamp = bpy.data.objects.new('Lamp', light_lamp)
ob_camera = bpy.data.objects.new('Camera', cam_camera)
ob_luusto = bpy.data.objects.new('Luusto', arm_armature)
ob_cylinder = bpy.data.objects.new('Cylinder', me_cylinder)

# ---- transforms, parenting, visibility, modifiers, constraints
ob_lamp_002.location = (-4.38, 1.745, 5.904)
ob_lamp_002.rotation_euler = (0.6503, 0.05522, 1.866)
ob_lamp_002.lock_rotations_4d = False
ob_lamp_002.empty_display_type = 'ARROWS'
ob_lamp_002.color = (0.0, 0.0, 0.0, 0.0)
ob_lamp_002.lineart.crease_threshold = 0.0
ob_lamp_001.location = (4.076, -3.222, 5.904)
ob_lamp_001.rotation_euler = (0.6503, 0.05522, 1.866)
ob_lamp_001.lock_rotations_4d = False
ob_lamp_001.empty_display_type = 'ARROWS'
ob_lamp_001.color = (0.0, 0.0, 0.0, 0.0)
ob_lamp_001.lineart.crease_threshold = 0.0
ob_cube.location = (-1.572, -1.61e-07, 1.198)
ob_cube.lineart.crease_threshold = 0.0
ob_lamp.location = (4.076, 1.005, 5.904)
ob_lamp.rotation_euler = (0.6503, 0.05522, 1.866)
ob_lamp.lock_rotations_4d = False
ob_lamp.empty_display_type = 'ARROWS'
ob_lamp.color = (0.0, 0.0, 0.0, 0.0)
ob_lamp.lineart.crease_threshold = 0.0
ob_camera.location = (7.481, -6.508, 5.344)
ob_camera.rotation_euler = (1.109, 0.01082, 0.8149)
ob_camera.lock_rotations_4d = False
ob_camera.empty_display_type = 'ARROWS'
ob_camera.color = (0.0, 0.0, 0.0, 0.0)
ob_camera.display_type = 'WIRE'
ob_camera.lineart.crease_threshold = 0.0
ob_luusto.location = (0.0, 0.0, 0.0)
ob_luusto.show_in_front = True
ob_luusto.lineart.crease_threshold = 0.0
ob_cylinder.parent = ob_luusto
ob_cylinder.location = (0.0, 0.0, 0.0)
ob_cylinder.lineart.crease_threshold = 0.0
_vg = ob_cylinder.vertex_groups.new(name='Bone')
for _i, _w in zip([0, 2, 4, 6, 8, 10, 12, 14, 16, 18, 20, 22, 24, 26, 28, 30, 32, 34, 36, 38, 40, 42, 44, 46, 48, 50, 52, 54, 56, 58, 60, 62, 64, 65, 66, 67, 68, 69, 70, 71, 72, 73, 74, 75, 76, 123, 124, 125, 126, 127, 128, 129, 130, 131, 132, 133, 134, 135, 159, 160, 161, 162, 163, 164, 165, 166, 167, 168, 169, 170, 171, 195, 196, 197, 198, 199, 200, 201, 202, 203, 204, 205, 206, 207, 231, 232, 233, 234, 235, 236, 237, 238, 239, 240, 241, 242, 243, 267, 268, 269, 270, 271, 272, 273, 274, 275, 276, 277, 278, 279, 303, 304, 305, 306, 307, 308, 309, 310, 311, 312, 313, 314, 315, 339, 340, 341, 342, 343, 344, 345, 346, 347, 348, 349, 350, 351, 375, 376, 377, 378, 379, 380, 381, 382, 383, 384, 385, 386, 387, 411, 412, 413, 414, 415, 416, 417, 418, 419, 420, 421, 422, 423, 447, 448, 449, 450, 451, 452, 453, 454, 455, 456, 457, 458, 459, 483, 484, 485, 486, 487, 488, 489, 490, 491, 492, 493, 494, 495, 519, 520, 521, 522, 523, 524, 525, 526, 527, 528, 529, 530, 531, 555, 556, 557, 558, 559, 560, 561, 562, 563, 564, 565, 566, 567, 591, 592, 593, 594, 595, 596, 597, 598, 599, 600, 601, 602, 603, 627, 628, 629, 630, 631, 632, 633, 634, 635, 636, 637, 638, 639, 663, 664, 665, 666, 667, 668, 669, 670, 671, 672, 673, 674, 675, 699, 700, 701, 702, 703, 704, 705, 706, 707, 708, 709, 710, 711, 735, 736, 737, 738, 739, 740, 741, 742, 743, 744, 745, 746, 747, 771, 772, 773, 774, 775, 776, 777, 778, 779, 780, 781, 782, 783, 807, 808, 809, 810, 811, 812, 813, 814, 815, 816, 817, 818, 819, 843, 844, 845, 846, 847, 848, 849, 850, 851, 852, 853, 854, 855, 879, 880, 881, 882, 883, 884, 885, 886, 887, 888, 889, 890, 891, 915, 916, 917, 918, 919, 920, 921, 922, 923, 924, 925, 926, 927, 951, 952, 953, 954, 955, 956, 957, 958, 959, 960, 961, 962, 963, 987, 988, 989, 990, 991, 992, 993, 994, 995, 996, 997, 998, 999, 1023, 1024, 1025, 1026, 1027, 1028, 1029, 1030, 1031, 1032, 1033, 1034, 1035, 1059, 1060, 1061, 1062, 1063, 1064, 1065, 1066, 1067, 1068, 1069, 1070, 1071, 1095, 1096, 1097, 1098, 1099, 1100, 1101, 1102, 1103, 1104, 1105, 1106, 1107, 1131, 1132, 1133, 1134, 1135, 1136, 1137, 1138, 1139, 1140, 1141, 1142, 1143, 1167, 1168, 1169, 1170, 1171, 1172, 1173, 1174, 1175, 1176, 1177, 1178, 1179, 1203, 1204, 1205, 1206, 1207, 1208, 1209, 1210, 1211, 1212, 1213, 1214, 1215], [1.0, 1.0, 1.0, 1.0, 1.0, 1.0, 1.0, 1.0, 1.0, 1.0, 1.0, 1.0, 1.0, 1.0, 1.0, 1.0, 1.0, 1.0, 1.0, 1.0, 1.0, 1.0, 1.0, 1.0, 1.0, 1.0, 1.0, 1.0, 1.0, 1.0, 1.0, 1.0, 1.0, 1.0, 1.0, 1.0, 1.0, 0.9999, 0.9995, 0.9977, 0.9902, 0.9572, 0.8133, 0.1867, 0.03567, 0.03567, 0.1867, 0.8133, 0.9572, 0.9902, 0.9977, 0.9995, 0.9999, 1.0, 1.0, 1.0, 1.0, 1.0, 0.03567, 0.1867, 0.8133, 0.9572, 0.9902, 0.9977, 0.9995, 0.9999, 1.0, 1.0, 1.0, 1.0, 1.0, 0.03567, 0.1867, 0.8133, 0.9572, 0.9902, 0.9977, 0.9995, 0.9999, 1.0, 1.0, 1.0, 1.0, 1.0, 0.03567, 0.1867, 0.8133, 0.9572, 0.9902, 0.9977, 0.9995, 0.9999, 1.0, 1.0, 1.0, 1.0, 1.0, 0.03567, 0.1867, 0.8133, 0.9572, 0.9902, 0.9977, 0.9995, 0.9999, 1.0, 1.0, 1.0, 1.0, 1.0, 0.03567, 0.1867, 0.8133, 0.9572, 0.9902, 0.9977, 0.9995, 0.9999, 1.0, 1.0, 1.0, 1.0, 1.0, 0.03567, 0.1867, 0.8133, 0.9572, 0.9902, 0.9977, 0.9995, 0.9999, 1.0, 1.0, 1.0, 1.0, 1.0, 0.03567, 0.1867, 0.8133, 0.9572, 0.9902, 0.9977, 0.9995, 0.9999, 1.0, 1.0, 1.0, 1.0, 1.0, 0.03567, 0.1867, 0.8133, 0.9572, 0.9902, 0.9977, 0.9995, 0.9999, 1.0, 1.0, 1.0, 1.0, 1.0, 0.03567, 0.1867, 0.8133, 0.9572, 0.9902, 0.9977, 0.9995, 0.9999, 1.0, 1.0, 1.0, 1.0, 1.0, 0.03567, 0.1867, 0.8133, 0.9572, 0.9902, 0.9977, 0.9995, 0.9999, 1.0, 1.0, 1.0, 1.0, 1.0, 0.03567, 0.1867, 0.8133, 0.9572, 0.9902, 0.9977, 0.9995, 0.9999, 1.0, 1.0, 1.0, 1.0, 1.0, 0.03567, 0.1867, 0.8133, 0.9572, 0.9902, 0.9977, 0.9995, 0.9999, 1.0, 1.0, 1.0, 1.0, 1.0, 0.03567, 0.1867, 0.8133, 0.9572, 0.9902, 0.9977, 0.9995, 0.9999, 1.0, 1.0, 1.0, 1.0, 1.0, 0.03567, 0.1867, 0.8133, 0.9572, 0.9902, 0.9977, 0.9995, 0.9999, 1.0, 1.0, 1.0, 1.0, 1.0, 0.03567, 0.1867, 0.8133, 0.9572, 0.9902, 0.9977, 0.9995, 0.9999, 1.0, 1.0, 1.0, 1.0, 1.0, 0.03567, 0.1867, 0.8133, 0.9572, 0.9902, 0.9977, 0.9995, 0.9999, 1.0, 1.0, 1.0, 1.0, 1.0, 0.03567, 0.1867, 0.8133, 0.9572, 0.9902, 0.9977, 0.9995, 0.9999, 1.0, 1.0, 1.0, 1.0, 1.0, 0.03567, 0.1867, 0.8133, 0.9572, 0.9902, 0.9977, 0.9995, 0.9999, 1.0, 1.0, 1.0, 1.0, 1.0, 0.03567, 0.1867, 0.8133, 0.9572, 0.9902, 0.9977, 0.9995, 0.9999, 1.0, 1.0, 1.0, 1.0, 1.0, 0.03567, 0.1867, 0.8133, 0.9572, 0.9902, 0.9977, 0.9995, 0.9999, 1.0, 1.0, 1.0, 1.0, 1.0, 0.03567, 0.1867, 0.8133, 0.9572, 0.9902, 0.9977, 0.9995, 0.9999, 1.0, 1.0, 1.0, 1.0, 1.0, 0.03567, 0.1867, 0.8133, 0.9572, 0.9902, 0.9977, 0.9995, 0.9999, 1.0, 1.0, 1.0, 1.0, 1.0, 0.03567, 0.1867, 0.8133, 0.9572, 0.9902, 0.9977, 0.9995, 0.9999, 1.0, 1.0, 1.0, 1.0, 1.0, 0.03567, 0.1867, 0.8133, 0.9572, 0.9902, 0.9977, 0.9995, 0.9999, 1.0, 1.0, 1.0, 1.0, 1.0, 0.03567, 0.1867, 0.8133, 0.9572, 0.9902, 0.9977, 0.9995, 0.9999, 1.0, 1.0, 1.0, 1.0, 1.0, 0.03567, 0.1867, 0.8133, 0.9572, 0.9902, 0.9977, 0.9995, 0.9999, 1.0, 1.0, 1.0, 1.0, 1.0, 0.03567, 0.1867, 0.8133, 0.9572, 0.9902, 0.9977, 0.9995, 0.9999, 1.0, 1.0, 1.0, 1.0, 1.0, 0.03567, 0.1867, 0.8133, 0.9572, 0.9902, 0.9977, 0.9995, 0.9999, 1.0, 1.0, 1.0, 1.0, 1.0, 0.03567, 0.1867, 0.8133, 0.9572, 0.9902, 0.9977, 0.9995, 0.9999, 1.0, 1.0, 1.0, 1.0, 1.0, 0.03567, 0.1867, 0.8133, 0.9572, 0.9902, 0.9977, 0.9995, 0.9999, 1.0, 1.0, 1.0, 1.0, 1.0]): _vg.add([_i], _w, 'REPLACE')
_vg = ob_cylinder.vertex_groups.new(name='Bone.001')
for _i, _w in zip([73, 74, 75, 76, 77, 78, 79, 80, 81, 82, 83, 84, 85, 86, 87, 88, 111, 112, 113, 114, 115, 116, 117, 118, 119, 120, 121, 122, 123, 124, 125, 126, 147, 148, 149, 150, 151, 152, 153, 154, 155, 156, 157, 158, 159, 160, 161, 162, 183, 184, 185, 186, 187, 188, 189, 190, 191, 192, 193, 194, 195, 196, 197, 198, 219, 220, 221, 222, 223, 224, 225, 226, 227, 228, 229, 230, 231, 232, 233, 234, 255, 256, 257, 258, 259, 260, 261, 262, 263, 264, 265, 266, 267, 268, 269, 270, 291, 292, 293, 294, 295, 296, 297, 298, 299, 300, 301, 302, 303, 304, 305, 306, 327, 328, 329, 330, 331, 332, 333, 334, 335, 336, 337, 338, 339, 340, 341, 342, 363, 364, 365, 366, 367, 368, 369, 370, 371, 372, 373, 374, 375, 376, 377, 378, 399, 400, 401, 402, 403, 404, 405, 406, 407, 408, 409, 410, 411, 412, 413, 414, 435, 436, 437, 438, 439, 440, 441, 442, 443, 444, 445, 446, 447, 448, 449, 450, 471, 472, 473, 474, 475, 476, 477, 478, 479, 480, 481, 482, 483, 484, 485, 486, 507, 508, 509, 510, 511, 512, 513, 514, 515, 516, 517, 518, 519, 520, 521, 522, 543, 544, 545, 546, 547, 548, 549, 550, 551, 552, 553, 554, 555, 556, 557, 558, 579, 580, 581, 582, 583, 584, 585, 586, 587, 588, 589, 590, 591, 592, 593, 594, 615, 616, 617, 618, 619, 620, 621, 622, 623, 624, 625, 626, 627, 628, 629, 630, 651, 652, 653, 654, 655, 656, 657, 658, 659, 660, 661, 662, 663, 664, 665, 666, 687, 688, 689, 690, 691, 692, 693, 694, 695, 696, 697, 698, 699, 700, 701, 702, 723, 724, 725, 726, 727, 728, 729, 730, 731, 732, 733, 734, 735, 736, 737, 738, 759, 760, 761, 762, 763, 764, 765, 766, 767, 768, 769, 770, 771, 772, 773, 774, 795, 796, 797, 798, 799, 800, 801, 802, 803, 804, 805, 806, 807, 808, 809, 810, 831, 832, 833, 834, 835, 836, 837, 838, 839, 840, 841, 842, 843, 844, 845, 846, 867, 868, 869, 870, 871, 872, 873, 874, 875, 876, 877, 878, 879, 880, 881, 882, 903, 904, 905, 906, 907, 908, 909, 910, 911, 912, 913, 914, 915, 916, 917, 918, 939, 940, 941, 942, 943, 944, 945, 946, 947, 948, 949, 950, 951, 952, 953, 954, 975, 976, 977, 978, 979, 980, 981, 982, 983, 984, 985, 986, 987, 988, 989, 990, 1011, 1012, 1013, 1014, 1015, 1016, 1017, 1018, 1019, 1020, 1021, 1022, 1023, 1024, 1025, 1026, 1047, 1048, 1049, 1050, 1051, 1052, 1053, 1054, 1055, 1056, 1057, 1058, 1059, 1060, 1061, 1062, 1083, 1084, 1085, 1086, 1087, 1088, 1089, 1090, 1091, 1092, 1093, 1094, 1095, 1096, 1097, 1098, 1119, 1120, 1121, 1122, 1123, 1124, 1125, 1126, 1127, 1128, 1129, 1130, 1131, 1132, 1133, 1134, 1155, 1156, 1157, 1158, 1159, 1160, 1161, 1162, 1163, 1164, 1165, 1166, 1167, 1168, 1169, 1170, 1191, 1192, 1193, 1194, 1195, 1196, 1197, 1198, 1199, 1200, 1201, 1202, 1203, 1204, 1205, 1206], [0.03567, 0.1867, 0.8133, 0.9572, 0.9902, 0.9977, 0.9995, 0.9999, 0.9999, 0.9995, 0.9977, 0.9902, 0.9572, 0.8133, 0.1867, 0.03567, 0.03567, 0.1867, 0.8133, 0.9572, 0.9902, 0.9977, 0.9995, 0.9999, 0.9999, 0.9995, 0.9977, 0.9902, 0.9572, 0.8133, 0.1867, 0.03567, 0.03567, 0.1867, 0.8133, 0.9572, 0.9902, 0.9977, 0.9995, 0.9999, 0.9999, 0.9995, 0.9977, 0.9902, 0.9572, 0.8133, 0.1867, 0.03567, 0.03567, 0.1867, 0.8133, 0.9572, 0.9902, 0.9977, 0.9995, 0.9999, 0.9999, 0.9995, 0.9977, 0.9902, 0.9572, 0.8133, 0.1867, 0.03567, 0.03567, 0.1867, 0.8133, 0.9572, 0.9902, 0.9977, 0.9995, 0.9999, 0.9999, 0.9995, 0.9977, 0.9902, 0.9572, 0.8133, 0.1867, 0.03567, 0.03567, 0.1867, 0.8133, 0.9572, 0.9902, 0.9977, 0.9995, 0.9999, 0.9999, 0.9995, 0.9977, 0.9902, 0.9572, 0.8133, 0.1867, 0.03567, 0.03567, 0.1867, 0.8133, 0.9572, 0.9902, 0.9977, 0.9995, 0.9999, 0.9999, 0.9995, 0.9977, 0.9902, 0.9572, 0.8133, 0.1867, 0.03567, 0.03567, 0.1867, 0.8133, 0.9572, 0.9902, 0.9977, 0.9995, 0.9999, 0.9999, 0.9995, 0.9977, 0.9902, 0.9572, 0.8133, 0.1867, 0.03567, 0.03567, 0.1867, 0.8133, 0.9572, 0.9902, 0.9977, 0.9995, 0.9999, 0.9999, 0.9995, 0.9977, 0.9902, 0.9572, 0.8133, 0.1867, 0.03567, 0.03567, 0.1867, 0.8133, 0.9572, 0.9902, 0.9977, 0.9995, 0.9999, 0.9999, 0.9995, 0.9977, 0.9902, 0.9572, 0.8133, 0.1867, 0.03567, 0.03567, 0.1867, 0.8133, 0.9572, 0.9902, 0.9977, 0.9995, 0.9999, 0.9999, 0.9995, 0.9977, 0.9902, 0.9572, 0.8133, 0.1867, 0.03567, 0.03567, 0.1867, 0.8133, 0.9572, 0.9902, 0.9977, 0.9995, 0.9999, 0.9999, 0.9995, 0.9977, 0.9902, 0.9572, 0.8133, 0.1867, 0.03567, 0.03567, 0.1867, 0.8133, 0.9572, 0.9902, 0.9977, 0.9995, 0.9999, 0.9999, 0.9995, 0.9977, 0.9902, 0.9572, 0.8133, 0.1867, 0.03567, 0.03567, 0.1867, 0.8133, 0.9572, 0.9902, 0.9977, 0.9995, 0.9999, 0.9999, 0.9995, 0.9977, 0.9902, 0.9572, 0.8133, 0.1867, 0.03567, 0.03567, 0.1867, 0.8133, 0.9572, 0.9902, 0.9977, 0.9995, 0.9999, 0.9999, 0.9995, 0.9977, 0.9902, 0.9572, 0.8133, 0.1867, 0.03567, 0.03567, 0.1867, 0.8133, 0.9572, 0.9902, 0.9977, 0.9995, 0.9999, 0.9999, 0.9995, 0.9977, 0.9902, 0.9572, 0.8133, 0.1867, 0.03567, 0.03567, 0.1867, 0.8133, 0.9572, 0.9902, 0.9977, 0.9995, 0.9999, 0.9999, 0.9995, 0.9977, 0.9902, 0.9572, 0.8133, 0.1867, 0.03567, 0.03567, 0.1867, 0.8133, 0.9572, 0.9902, 0.9977, 0.9995, 0.9999, 0.9999, 0.9995, 0.9977, 0.9902, 0.9572, 0.8133, 0.1867, 0.03567, 0.03567, 0.1867, 0.8133, 0.9572, 0.9902, 0.9977, 0.9995, 0.9999, 0.9999, 0.9995, 0.9977, 0.9902, 0.9572, 0.8133, 0.1867, 0.03567, 0.03567, 0.1867, 0.8133, 0.9572, 0.9902, 0.9977, 0.9995, 0.9999, 0.9999, 0.9995, 0.9977, 0.9902, 0.9572, 0.8133, 0.1867, 0.03567, 0.03567, 0.1867, 0.8133, 0.9572, 0.9902, 0.9977, 0.9995, 0.9999, 0.9999, 0.9995, 0.9977, 0.9902, 0.9572, 0.8133, 0.1867, 0.03567, 0.03567, 0.1867, 0.8133, 0.9572, 0.9902, 0.9977, 0.9995, 0.9999, 0.9999, 0.9995, 0.9977, 0.9902, 0.9572, 0.8133, 0.1867, 0.03567, 0.03567, 0.1867, 0.8133, 0.9572, 0.9902, 0.9977, 0.9995, 0.9999, 0.9999, 0.9995, 0.9977, 0.9902, 0.9572, 0.8133, 0.1867, 0.03567, 0.03567, 0.1867, 0.8133, 0.9572, 0.9902, 0.9977, 0.9995, 0.9999, 0.9999, 0.9995, 0.9977, 0.9902, 0.9572, 0.8133, 0.1867, 0.03567, 0.03567, 0.1867, 0.8133, 0.9572, 0.9902, 0.9977, 0.9995, 0.9999, 0.9999, 0.9995, 0.9977, 0.9902, 0.9572, 0.8133, 0.1867, 0.03567, 0.03567, 0.1867, 0.8133, 0.9572, 0.9902, 0.9977, 0.9995, 0.9999, 0.9999, 0.9995, 0.9977, 0.9902, 0.9572, 0.8133, 0.1867, 0.03567, 0.03567, 0.1867, 0.8133, 0.9572, 0.9902, 0.9977, 0.9995, 0.9999, 0.9999, 0.9995, 0.9977, 0.9902, 0.9572, 0.8133, 0.1867, 0.03567, 0.03567, 0.1867, 0.8133, 0.9572, 0.9902, 0.9977, 0.9995, 0.9999, 0.9999, 0.9995, 0.9977, 0.9902, 0.9572, 0.8133, 0.1867, 0.03567, 0.03567, 0.1867, 0.8133, 0.9572, 0.9902, 0.9977, 0.9995, 0.9999, 0.9999, 0.9995, 0.9977, 0.9902, 0.9572, 0.8133, 0.1867, 0.03567, 0.03567, 0.1867, 0.8133, 0.9572, 0.9902, 0.9977, 0.9995, 0.9999, 0.9999, 0.9995, 0.9977, 0.9902, 0.9572, 0.8133, 0.1867, 0.03567, 0.03567, 0.1867, 0.8133, 0.9572, 0.9902, 0.9977, 0.9995, 0.9999, 0.9999, 0.9995, 0.9977, 0.9902, 0.9572, 0.8133, 0.1867, 0.03567, 0.03567, 0.1867, 0.8133, 0.9572, 0.9902, 0.9977, 0.9995, 0.9999, 0.9999, 0.9995, 0.9977, 0.9902, 0.9572, 0.8133, 0.1867, 0.03567]): _vg.add([_i], _w, 'REPLACE')
_vg = ob_cylinder.vertex_groups.new(name='Bone.002')
for _i, _w in zip([1, 3, 5, 7, 9, 11, 13, 15, 17, 19, 21, 23, 25, 27, 29, 31, 33, 35, 37, 39, 41, 43, 45, 47, 49, 51, 53, 55, 57, 59, 61, 63, 85, 86, 87, 88, 89, 90, 91, 92, 93, 94, 95, 96, 97, 98, 99, 100, 101, 102, 103, 104, 105, 106, 107, 108, 109, 110, 111, 112, 113, 114, 136, 137, 138, 139, 140, 141, 142, 143, 144, 145, 146, 147, 148, 149, 150, 172, 173, 174, 175, 176, 177, 178, 179, 180, 181, 182, 183, 184, 185, 186, 208, 209, 210, 211, 212, 213, 214, 215, 216, 217, 218, 219, 220, 221, 222, 244, 245, 246, 247, 248, 249, 250, 251, 252, 253, 254, 255, 256, 257, 258, 280, 281, 282, 283, 284, 285, 286, 287, 288, 289, 290, 291, 292, 293, 294, 316, 317, 318, 319, 320, 321, 322, 323, 324, 325, 326, 327, 328, 329, 330, 352, 353, 354, 355, 356, 357, 358, 359, 360, 361, 362, 363, 364, 365, 366, 388, 389, 390, 391, 392, 393, 394, 395, 396, 397, 398, 399, 400, 401, 402, 424, 425, 426, 427, 428, 429, 430, 431, 432, 433, 434, 435, 436, 437, 438, 460, 461, 462, 463, 464, 465, 466, 467, 468, 469, 470, 471, 472, 473, 474, 496, 497, 498, 499, 500, 501, 502, 503, 504, 505, 506, 507, 508, 509, 510, 532, 533, 534, 535, 536, 537, 538, 539, 540, 541, 542, 543, 544, 545, 546, 568, 569, 570, 571, 572, 573, 574, 575, 576, 577, 578, 579, 580, 581, 582, 604, 605, 606, 607, 608, 609, 610, 611, 612, 613, 614, 615, 616, 617, 618, 640, 641, 642, 643, 644, 645, 646, 647, 648, 649, 650, 651, 652, 653, 654, 676, 677, 678, 679, 680, 681, 682, 683, 684, 685, 686, 687, 688, 689, 690, 712, 713, 714, 715, 716, 717, 718, 719, 720, 721, 722, 723, 724, 725, 726, 748, 749, 750, 751, 752, 753, 754, 755, 756, 757, 758, 759, 760, 761, 762, 784, 785, 786, 787, 788, 789, 790, 791, 792, 793, 794, 795, 796, 797, 798, 820, 821, 822, 823, 824, 825, 826, 827, 828, 829, 830, 831, 832, 833, 834, 856, 857, 858, 859, 860, 861, 862, 863, 864, 865, 866, 867, 868, 869, 870, 892, 893, 894, 895, 896, 897, 898, 899, 900, 901, 902, 903, 904, 905, 906, 928, 929, 930, 931, 932, 933, 934, 935, 936, 937, 938, 939, 940, 941, 942, 964, 965, 966, 967, 968, 969, 970, 971, 972, 973, 974, 975, 976, 977, 978, 1000, 1001, 1002, 1003, 1004, 1005, 1006, 1007, 1008, 1009, 1010, 1011, 1012, 1013, 1014, 1036, 1037, 1038, 1039, 1040, 1041, 1042, 1043, 1044, 1045, 1046, 1047, 1048, 1049, 1050, 1072, 1073, 1074, 1075, 1076, 1077, 1078, 1079, 1080, 1081, 1082, 1083, 1084, 1085, 1086, 1108, 1109, 1110, 1111, 1112, 1113, 1114, 1115, 1116, 1117, 1118, 1119, 1120, 1121, 1122, 1144, 1145, 1146, 1147, 1148, 1149, 1150, 1151, 1152, 1153, 1154, 1155, 1156, 1157, 1158, 1180, 1181, 1182, 1183, 1184, 1185, 1186, 1187, 1188, 1189, 1190, 1191, 1192, 1193, 1194], [1.0, 1.0, 1.0, 1.0, 1.0, 1.0, 1.0, 1.0, 1.0, 1.0, 1.0, 1.0, 1.0, 1.0, 1.0, 1.0, 1.0, 1.0, 1.0, 1.0, 1.0, 1.0, 1.0, 1.0, 1.0, 1.0, 1.0, 1.0, 1.0, 1.0, 1.0, 1.0, 0.03567, 0.1867, 0.8133, 0.9572, 0.9902, 0.9977, 0.9995, 0.9999, 1.0, 1.0, 1.0, 1.0, 1.0, 1.0, 1.0, 1.0, 1.0, 1.0, 1.0, 1.0, 1.0, 1.0, 0.9999, 0.9995, 0.9977, 0.9902, 0.9572, 0.8133, 0.1867, 0.03567, 1.0, 1.0, 1.0, 1.0, 1.0, 1.0, 1.0, 0.9999, 0.9995, 0.9977, 0.9902, 0.9572, 0.8133, 0.1867, 0.03567, 1.0, 1.0, 1.0, 1.0, 1.0, 1.0, 1.0, 0.9999, 0.9995, 0.9977, 0.9902, 0.9572, 0.8133, 0.1867, 0.03567, 1.0, 1.0, 1.0, 1.0, 1.0, 1.0, 1.0, 0.9999, 0.9995, 0.9977, 0.9902, 0.9572, 0.8133, 0.1867, 0.03567, 1.0, 1.0, 1.0, 1.0, 1.0, 1.0, 1.0, 0.9999, 0.9995, 0.9977, 0.9902, 0.9572, 0.8133, 0.1867, 0.03567, 1.0, 1.0, 1.0, 1.0, 1.0, 1.0, 1.0, 0.9999, 0.9995, 0.9977, 0.9902, 0.9572, 0.8133, 0.1867, 0.03567, 1.0, 1.0, 1.0, 1.0, 1.0, 1.0, 1.0, 0.9999, 0.9995, 0.9977, 0.9902, 0.9572, 0.8133, 0.1867, 0.03567, 1.0, 1.0, 1.0, 1.0, 1.0, 1.0, 1.0, 0.9999, 0.9995, 0.9977, 0.9902, 0.9572, 0.8133, 0.1867, 0.03567, 1.0, 1.0, 1.0, 1.0, 1.0, 1.0, 1.0, 0.9999, 0.9995, 0.9977, 0.9902, 0.9572, 0.8133, 0.1867, 0.03567, 1.0, 1.0, 1.0, 1.0, 1.0, 1.0, 1.0, 0.9999, 0.9995, 0.9977, 0.9902, 0.9572, 0.8133, 0.1867, 0.03567, 1.0, 1.0, 1.0, 1.0, 1.0, 1.0, 1.0, 0.9999, 0.9995, 0.9977, 0.9902, 0.9572, 0.8133, 0.1867, 0.03567, 1.0, 1.0, 1.0, 1.0, 1.0, 1.0, 1.0, 0.9999, 0.9995, 0.9977, 0.9902, 0.9572, 0.8133, 0.1867, 0.03567, 1.0, 1.0, 1.0, 1.0, 1.0, 1.0, 1.0, 0.9999, 0.9995, 0.9977, 0.9902, 0.9572, 0.8133, 0.1867, 0.03567, 1.0, 1.0, 1.0, 1.0, 1.0, 1.0, 1.0, 0.9999, 0.9995, 0.9977, 0.9902, 0.9572, 0.8133, 0.1867, 0.03567, 1.0, 1.0, 1.0, 1.0, 1.0, 1.0, 1.0, 0.9999, 0.9995, 0.9977, 0.9902, 0.9572, 0.8133, 0.1867, 0.03567, 1.0, 1.0, 1.0, 1.0, 1.0, 1.0, 1.0, 0.9999, 0.9995, 0.9977, 0.9902, 0.9572, 0.8133, 0.1867, 0.03567, 1.0, 1.0, 1.0, 1.0, 1.0, 1.0, 1.0, 0.9999, 0.9995, 0.9977, 0.9902, 0.9572, 0.8133, 0.1867, 0.03567, 1.0, 1.0, 1.0, 1.0, 1.0, 1.0, 1.0, 0.9999, 0.9995, 0.9977, 0.9902, 0.9572, 0.8133, 0.1867, 0.03567, 1.0, 1.0, 1.0, 1.0, 1.0, 1.0, 1.0, 0.9999, 0.9995, 0.9977, 0.9902, 0.9572, 0.8133, 0.1867, 0.03567, 1.0, 1.0, 1.0, 1.0, 1.0, 1.0, 1.0, 0.9999, 0.9995, 0.9977, 0.9902, 0.9572, 0.8133, 0.1867, 0.03567, 1.0, 1.0, 1.0, 1.0, 1.0, 1.0, 1.0, 0.9999, 0.9995, 0.9977, 0.9902, 0.9572, 0.8133, 0.1867, 0.03567, 1.0, 1.0, 1.0, 1.0, 1.0, 1.0, 1.0, 0.9999, 0.9995, 0.9977, 0.9902, 0.9572, 0.8133, 0.1867, 0.03567, 1.0, 1.0, 1.0, 1.0, 1.0, 1.0, 1.0, 0.9999, 0.9995, 0.9977, 0.9902, 0.9572, 0.8133, 0.1867, 0.03567, 1.0, 1.0, 1.0, 1.0, 1.0, 1.0, 1.0, 0.9999, 0.9995, 0.9977, 0.9902, 0.9572, 0.8133, 0.1867, 0.03567, 1.0, 1.0, 1.0, 1.0, 1.0, 1.0, 1.0, 0.9999, 0.9995, 0.9977, 0.9902, 0.9572, 0.8133, 0.1867, 0.03567, 1.0, 1.0, 1.0, 1.0, 1.0, 1.0, 1.0, 0.9999, 0.9995, 0.9977, 0.9902, 0.9572, 0.8133, 0.1867, 0.03567, 1.0, 1.0, 1.0, 1.0, 1.0, 1.0, 1.0, 0.9999, 0.9995, 0.9977, 0.9902, 0.9572, 0.8133, 0.1867, 0.03567, 1.0, 1.0, 1.0, 1.0, 1.0, 1.0, 1.0, 0.9999, 0.9995, 0.9977, 0.9902, 0.9572, 0.8133, 0.1867, 0.03567, 1.0, 1.0, 1.0, 1.0, 1.0, 1.0, 1.0, 0.9999, 0.9995, 0.9977, 0.9902, 0.9572, 0.8133, 0.1867, 0.03567, 1.0, 1.0, 1.0, 1.0, 1.0, 1.0, 1.0, 0.9999, 0.9995, 0.9977, 0.9902, 0.9572, 0.8133, 0.1867, 0.03567, 1.0, 1.0, 1.0, 1.0, 1.0, 1.0, 1.0, 0.9999, 0.9995, 0.9977, 0.9902, 0.9572, 0.8133, 0.1867, 0.03567]): _vg.add([_i], _w, 'REPLACE')
_m = ob_cylinder.modifiers.new('Armature', 'ARMATURE')
_m.object = ob_luusto

# ---- collection membership
col_collection_1.objects.link(ob_lamp_002)
col_collection_1.objects.link(ob_lamp_001)
col_collection_1.objects.link(ob_cube)
col_collection_1.objects.link(ob_lamp)
col_collection_1.objects.link(ob_camera)
col_collection_2.objects.link(ob_luusto)
col_collection_2.objects.link(ob_cylinder)

# ---- scene / render settings (as saved in the file)
scene.camera = ob_camera
scene.frame_start = 1; scene.frame_end = 250; scene.frame_set(1)
scene.render.engine = 'BLENDER_EEVEE_NEXT'
scene.render.resolution_percentage = 50
scene.render.fps = 60
scene.render.dither_intensity = 0.0
scene.cycles.use_denoising = False
scene.cycles.samples = 10
scene.cycles.sampling_pattern = 'TABULATED_SOBOL'
scene.cycles.light_sampling_threshold = 0.0
scene.cycles.use_adaptive_sampling = False
scene.cycles.use_light_tree = False
scene.cycles.blur_glossy = 0.0
scene.cycles.pixel_filter_type = 'GAUSSIAN'
scene.cycles.sample_clamp_indirect = 0.0
scene.view_settings.view_transform = 'Standard'
bpy.context.view_layer.update()
